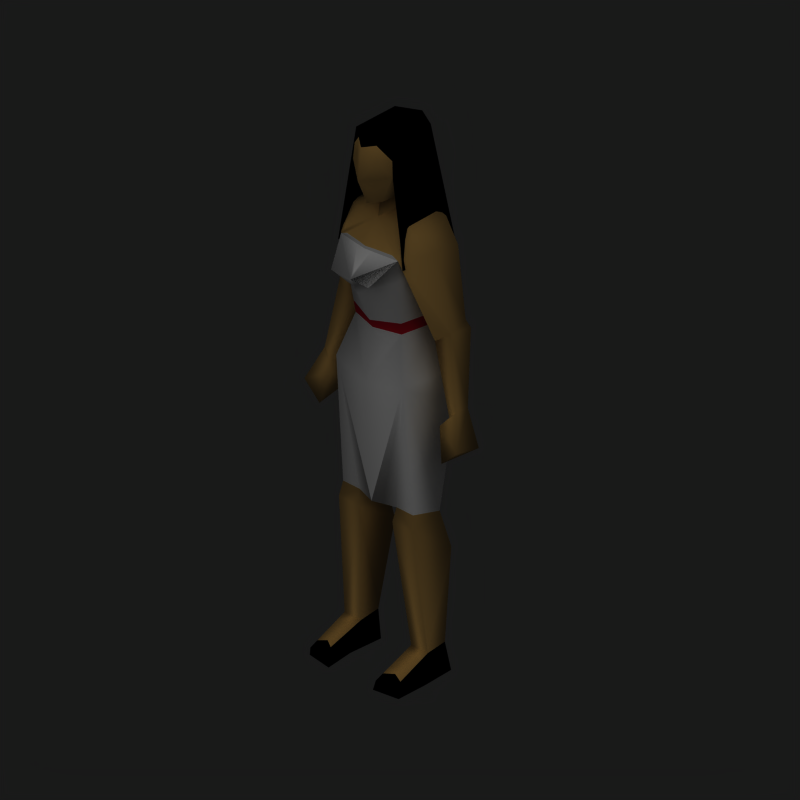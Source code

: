 # Source: female1_skin0.blend  (saved by Blender 2.68.0; exported with 4.5.12 LTS)
import bpy
from mathutils import Matrix  # noqa: F401  (used for matrix-valued properties, if any)

bpy.ops.wm.read_factory_settings(use_empty=True)
scene = bpy.context.scene
scene.name = 'Scene'

# ---- collections
col_collection_1 = bpy.data.collections.new('Collection 1'); scene.collection.children.link(col_collection_1)

# ---- materials (node trees are filled in below, after node groups)
mat_dress = bpy.data.materials.new('Dress')
mat_dress.alpha_threshold = 0.0
mat_dress.use_transparent_shadow = False
mat_dress.preview_render_type = 'FLAT'
mat_dress.diffuse_color = (1.0, 1.0, 1.0, 1.0)
mat_dress.roughness = 0.5
mat_dress.line_color = (0.0, 0.0, 0.0, 1.0)
mat_skin = bpy.data.materials.new('Skin')
mat_skin.alpha_threshold = 0.0
mat_skin.use_transparent_shadow = False
mat_skin.diffuse_color = (0.8, 0.6118, 0.3093, 1.0)
mat_skin.roughness = 0.5
mat_skin.line_color = (0.0, 0.0, 0.0, 1.0)
mat_shoes = bpy.data.materials.new('Shoes')
mat_shoes.alpha_threshold = 0.0
mat_shoes.use_transparent_shadow = False
mat_shoes.diffuse_color = (0.0, 0.0, 0.0, 1.0)
mat_shoes.roughness = 0.5
mat_shoes.line_color = (0.0, 0.0, 0.0, 1.0)
mat_hair = bpy.data.materials.new('Hair')
mat_hair.alpha_threshold = 0.0
mat_hair.use_transparent_shadow = False
mat_hair.diffuse_color = (0.0, 0.0, 0.0, 1.0)
mat_hair.roughness = 0.5
mat_hair.line_color = (0.0, 0.0, 0.0, 1.0)
mat_mesh = bpy.data.materials.new('Mesh')
mat_mesh.alpha_threshold = 0.0
mat_mesh.use_transparent_shadow = False
mat_mesh.diffuse_color = (0.455, 0.3479, 0.1762, 1.0)
mat_mesh.roughness = 0.5
mat_mesh.line_color = (0.0, 0.0, 0.0, 1.0)
mat_dresstrim = bpy.data.materials.new('DressTrim')
mat_dresstrim.alpha_threshold = 0.0
mat_dresstrim.use_transparent_shadow = False
mat_dresstrim.diffuse_color = (0.0, 0.0, 0.0, 1.0)
mat_dresstrim.roughness = 0.5
mat_dresstrim.line_color = (0.0, 0.0, 0.0, 1.0)
mat_whitetrim = bpy.data.materials.new('WhiteTrim')
mat_whitetrim.alpha_threshold = 0.0
mat_whitetrim.use_transparent_shadow = False
mat_whitetrim.roughness = 0.5
mat_whitetrim.line_color = (0.0, 0.0, 0.0, 1.0)
mat_belt = bpy.data.materials.new('Belt')
mat_belt.alpha_threshold = 0.0
mat_belt.use_transparent_shadow = False
mat_belt.diffuse_color = (0.8, 0.05136, 0.1078, 1.0)
mat_belt.roughness = 0.5
mat_belt.line_color = (0.0, 0.0, 0.0, 1.0)

# ---- material node trees

# ---- world
world_world = bpy.data.worlds.new('World'); scene.world = world_world
world_world.color = (0.1, 0.1, 0.1)
world_world.use_sun_shadow = False
world_world.sun_shadow_jitter_overblur = 0.0
world_world.cycles.sampling_method = 'MANUAL'
world_world.cycles.sample_map_resolution = 256

# ---- cameras
cam_camera_001 = bpy.data.cameras.new('Camera.001')
cam_camera_001.type = 'ORTHO'
cam_camera_001.passepartout_alpha = 0.2
cam_camera_001.clip_end = 100.0
cam_camera_001.lens = 35.0
cam_camera_001.sensor_width = 32.0
cam_camera_001.sensor_height = 18.0
cam_camera_001.ortho_scale = 2.5
cam_camera_001.show_passepartout = False
cam_camera_001.show_safe_areas = True
cam_camera_001.dof.focus_distance = 0.0
cam_camera_001.dof.aperture_fstop = 128.0

# ---- lights
light_lamp_001 = bpy.data.lights.new('Lamp.001', 'SUN')
light_lamp_001.transmission_factor = 0.0
light_lamp_001.angle = 1.571
light_lamp_001.energy = 1.0
light_lamp_001.shadow_buffer_clip_start = 0.5
light_lamp_001.shadow_soft_size = 1.0
light_lamp_001.shadow_cascade_max_distance = 1000.0
light_lamp_001.cycles.use_multiple_importance_sampling = False

# ---- meshes
me_cube = bpy.data.meshes.new('Cube')
me_cube.from_pydata([(0.1728, 0.002453, 0.586), (0.1545, -0.0969, 0.6015), (0.08103, -0.0969, 0.6015), (0.06265, 0.002453, 0.586), (0.1236, 0.02757, 0.1019), (0.1103, -0.06079, 0.1019), (0.1838, -0.06079, 0.1019), (0.1705, 0.02757, 0.1019), (0.1852, 0.04049, 0.001012), (0.1089, 0.02462, 0.001012), (0.1123, -0.1074, 0.001012), (0.1955, -0.08477, 0.001012), (0.1168, -0.2236, 0.04215), (0.1836, -0.2121, 0.03405), (0.196, -0.2026, -0.001025), (0.09807, -0.2175, -0.001025), (0.07367, -0.1079, 0.5496), (0.1618, -0.1079, 0.5496), (0.06438, 0.04223, 0.4461), (0.1845, 0.04223, 0.4461), (0.1471, -0.1349, 1.075), (0.1734, 0.1299, 1.062), (0.1634, 0.08196, 0.9393), (0.1014, -0.09417, 1.232), (0.118, 0.02132, 1.232), (0.1256, -0.1349, 1.523), (0.1392, 0.07136, 1.505), (0.1293, -0.0908, 1.622), (0.1469, 0.05741, 1.618), (0.2441, 0.04579, 1.288), (0.2453, -0.02092, 1.262), (0.1871, 0.04263, 1.238), (0.1807, -0.02636, 1.213), (0.0632, -0.01068, 1.664), (0.2605, 0.05305, 1.262), (0.2031, 0.05305, 1.182), (0.2906, -0.04257, 1.006), (0.2601, -0.04257, 0.9752), (0.2929, 0.006599, 1.004), (0.1977, -0.05063, 1.543), (0.2141, 0.04256, 1.547), (0.336, -0.08632, 0.8924), (0.2393, -0.06416, 0.9454), (0.2578, 0.0163, 0.9434), (0.3216, 0.02654, 0.863), (0.2698, -0.08632, 0.8306), (0.2673, 0.02527, 0.8566), (0.06937, -0.01068, 1.713), (0.04064, -0.1172, 1.695), (0.08797, -0.1199, 1.801), (0.07911, -0.1143, 1.917), (0.08797, 0.05541, 1.796), (0.07911, 0.05677, 1.921), (-1.787e-06, 0.01515, 1.965), (-1.814e-06, -0.1037, 1.955), (-0.07911, 0.05677, 1.921), (-1.873e-06, 0.09801, 1.921), (-1.873e-06, 0.1163, 1.771), (-0.08797, 0.05541, 1.796), (-0.07911, -0.1143, 1.917), (-0.08797, -0.1199, 1.801), (-1.962e-06, -0.1722, 1.898), (-1.932e-06, -0.1869, 1.781), (-1.932e-06, -0.1456, 1.685), (-0.03706, -0.1172, 1.695), (-1.873e-06, 0.06919, 1.695), (-1.932e-06, -0.0905, 1.668), (-0.06937, -0.01068, 1.713), (-0.2673, 0.02527, 0.8566), (-0.2698, -0.08632, 0.8306), (-0.3216, 0.02654, 0.863), (-0.2578, 0.0163, 0.9434), (-0.2393, -0.06416, 0.9454), (-0.336, -0.08632, 0.8924), (-0.2141, 0.04256, 1.547), (-0.1977, -0.05063, 1.543), (-2.052e-06, -0.09586, 1.618), (-1.992e-06, 0.09081, 1.621), (-0.2929, 0.006599, 1.004), (-0.2601, -0.04257, 0.9752), (-0.2906, -0.04257, 1.006), (-0.2031, 0.05305, 1.182), (-0.2605, 0.05305, 1.262), (-0.0632, -0.01068, 1.664), (-0.1807, -0.02636, 1.213), (-0.1871, 0.04263, 1.238), (-0.2453, -0.02092, 1.262), (-0.2441, 0.04579, 1.288), (-0.1523, 0.07553, 1.617), (-0.1293, -0.0908, 1.622), (-2.051e-06, -0.2193, 1.44), (-1.992e-06, 0.1194, 1.52), (-0.1392, 0.07136, 1.505), (-0.1256, -0.1349, 1.523), (-1.853e-06, -0.1203, 1.229), (-1.808e-06, 0.1045, 1.229), (-0.118, 0.02132, 1.232), (-0.1014, -0.09417, 1.232), (-0.1634, 0.08196, 0.9393), (-1.741e-06, 0.1022, 0.6017), (-1.817e-06, -0.1262, 0.6033), (-2.14e-06, 0.1665, 1.034), (-2.235e-06, -0.1554, 1.041), (-0.1734, 0.1299, 1.062), (-0.1471, -0.1349, 1.075), (-0.1845, 0.04223, 0.4461), (-0.06438, 0.04223, 0.4461), (-0.1618, -0.1079, 0.5496), (-0.07367, -0.1079, 0.5496), (-0.09807, -0.2175, -0.001025), (-0.196, -0.2026, -0.001025), (-0.1836, -0.2121, 0.03405), (-0.1168, -0.2236, 0.04215), (-0.1955, -0.08477, 0.001012), (-0.1123, -0.1074, 0.001012), (-0.1089, 0.02462, 0.001012), (-0.1852, 0.04049, 0.001012), (-0.1705, 0.02757, 0.1019), (-0.1838, -0.06079, 0.1019), (-0.1103, -0.06079, 0.1019), (-0.1236, 0.02757, 0.1019), (-0.06265, 0.002453, 0.586), (-0.08103, -0.0969, 0.6015), (-0.1545, -0.0969, 0.6015), (-0.1728, 0.002453, 0.586), (-0.08615, -0.2185, 1.441), (0.07945, -0.2185, 1.441), (0.1345, -0.1198, 1.492), (0.1345, 0.09888, 1.499), (-0.1345, 0.09888, 1.499), (-2.949e-06, 0.169, 1.499), (-0.1345, -0.1198, 1.492), (0.1424, -0.1309, 1.492), (0.1424, 0.1049, 1.499), (-0.1424, 0.1049, 1.499), (-3.103e-06, 0.1791, 1.499), (-0.1424, -0.1309, 1.492), (0.1256, -0.1349, 1.523), (0.07945, -0.2185, 1.441), (-0.03958, -0.1119, 0.6024), (-0.0306, 0.05349, 0.594), (0.03699, -0.1128, 0.6025), (0.0286, 0.05668, 0.5945), (0.08354, -0.1171, 1.859), (0.03955, -0.1432, 1.908), (0.04399, -0.146, 1.85), (-0.03956, -0.1432, 1.908), (-0.08354, -0.1171, 1.859), (-0.04399, -0.146, 1.85), (0.03098, -0.1469, 1.535), (-0.03813, -0.1513, 1.526), (0.1188, -0.09121, 1.621), (0.1163, -0.1267, 1.542), (0.06366, -0.02619, 1.656), (-0.01295, -0.09536, 1.618), (-0.06366, -0.02619, 1.656), (0.01295, -0.09536, 1.618), (-0.1188, -0.09121, 1.621), (-0.1163, -0.1267, 1.542), (-1.981e-06, -0.103, 1.608), (-0.09958, -0.1341, 1.533), (0.03813, -0.1513, 1.526), (0.09958, -0.1341, 1.533), (-2.042e-06, -0.2039, 1.462), (-0.03098, -0.1469, 1.535), (0.1049, -0.09999, 1.274), (0.1083, -0.1058, 1.315), (0.1118, -0.1116, 1.357), (0.1152, -0.1175, 1.399), (0.1187, -0.1233, 1.44), (0.1221, -0.1291, 1.482), (0.121, 0.02847, 1.271), (0.124, 0.03562, 1.31), (0.1271, 0.04277, 1.349), (0.1301, 0.04992, 1.388), (0.1331, 0.05706, 1.427), (0.1361, 0.06421, 1.466), (-1.966e-06, 0.1172, 1.479), (-1.939e-06, 0.1151, 1.437), (-1.913e-06, 0.113, 1.396), (-1.887e-06, 0.1108, 1.354), (-1.86e-06, 0.1087, 1.312), (-1.834e-06, 0.1066, 1.271), (-2.023e-06, -0.2051, 1.41), (-1.995e-06, -0.191, 1.38), (-1.966e-06, -0.1769, 1.35), (-1.938e-06, -0.1627, 1.32), (-1.91e-06, -0.1486, 1.29), (-1.881e-06, -0.1345, 1.26), (-0.1361, 0.06421, 1.466), (-0.1331, 0.05706, 1.427), (-0.1301, 0.04992, 1.388), (-0.1271, 0.04277, 1.349), (-0.124, 0.03562, 1.31), (-0.121, 0.02847, 1.271), (-0.1221, -0.1291, 1.482), (-0.1187, -0.1233, 1.44), (-0.1152, -0.1175, 1.399), (-0.1118, -0.1116, 1.357), (-0.1083, -0.1058, 1.315), (-0.1049, -0.09999, 1.274), (-0.1155, -0.1911, 0.0541), (-0.1142, -0.1585, 0.06604), (-0.1129, -0.1259, 0.07799), (-0.1116, -0.09336, 0.08993), (-0.1836, -0.1819, 0.04762), (-0.1837, -0.1516, 0.06118), (-0.1837, -0.1213, 0.07475), (-0.1837, -0.09106, 0.08831), (0.1837, -0.09106, 0.08831), (0.1837, -0.1213, 0.07475), (0.1837, -0.1516, 0.06118), (0.1836, -0.1819, 0.04762), (0.1116, -0.09336, 0.08993), (0.1129, -0.1259, 0.07799), (0.1142, -0.1585, 0.06604), (0.1155, -0.1911, 0.0541), (-0.149, -0.1707, 0.05728), (0.149, -0.1707, 0.05728), (-2.012e-06, -0.1535, 1.535), (-0.02754, -0.1532, 1.527), (-2.015e-06, -0.1583, 1.528), (0.02753, -0.1532, 1.527)], [], [(4, 7, 8, 9), (216, 12, 13, 212), (12, 15, 14, 13), (6, 209, 210, 211, 212, 13, 14, 11), (5, 10, 15, 12, 216, 215, 214, 213), (4, 9, 10, 5), (6, 11, 8, 7), (10, 11, 14, 15), (8, 11, 10, 9), (2, 16, 17, 1), (16, 5, 6, 17), (7, 4, 18, 19), (0, 19, 18, 3), (6, 7, 19, 17), (4, 5, 16, 18), (0, 1, 17), (0, 17, 19), (2, 3, 16), (3, 18, 16), (100, 20, 102), (22, 21, 20), (101, 21, 22, 99), (20, 21, 24, 23), (21, 101, 95, 24), (102, 20, 23, 94), (25, 26, 31, 32), (29, 34, 35, 31), (29, 30, 34), (31, 35, 32), (32, 37, 36, 30), (34, 38, 43, 35), (30, 36, 38, 34), (35, 43, 37, 32), (33, 27, 28), (151, 153, 156), (28, 77, 33), (26, 91, 77, 28), (152, 151, 156), (39, 27, 137), (39, 30, 29, 40), (28, 40, 26), (137, 32, 30, 39), (26, 40, 29, 31), (36, 37, 42, 41), (38, 36, 41, 44), (37, 43, 42), (44, 41, 45, 46), (41, 42, 45), (42, 43, 46, 45), (38, 44, 46, 43), (0, 22, 20, 1), (0, 3, 142, 99, 22), (1, 20, 100, 141, 2), (141, 100, 99, 142), (76, 33, 47, 66), (33, 77, 65, 47), (170, 176, 26, 25), (170, 25, 138, 90, 183), (171, 24, 95, 182), (66, 47, 48, 63), (48, 49, 62, 63), (47, 51, 49, 48), (47, 65, 57, 51), (61, 144, 50, 54), (56, 53, 52), (50, 52, 53, 54), (62, 49, 145, 61), (62, 61, 148, 60), (127, 49, 51, 128), (59, 54, 53, 55), (56, 55, 53), (61, 54, 59, 146), (129, 58, 60, 131), (67, 58, 57, 65), (67, 64, 60, 58), (64, 63, 62, 60), (66, 63, 64, 67), (194, 182, 95, 96), (195, 183, 90, 125, 93), (195, 93, 92, 189), (83, 67, 65, 77), (76, 66, 67, 83), (139, 140, 99, 100), (123, 122, 139, 100, 104), (124, 98, 99, 140, 121), (124, 123, 104, 98), (78, 71, 68, 70), (72, 69, 68, 71), (73, 69, 72), (70, 68, 69, 73), (79, 72, 71), (78, 70, 73, 80), (80, 73, 72, 79), (92, 85, 87, 74), (93, 75, 86, 84), (88, 92, 74), (75, 74, 87, 86), (75, 93, 89), (157, 158, 154), (92, 88, 77, 91), (88, 83, 77), (157, 154, 155), (83, 88, 89), (81, 84, 79, 71), (86, 82, 78, 80), (82, 81, 71, 78), (84, 86, 80, 79), (85, 84, 81), (87, 82, 86), (87, 85, 81, 82), (93, 84, 85, 92), (102, 94, 97, 104), (103, 96, 95, 101), (104, 97, 96, 103), (101, 99, 98, 103), (98, 104, 103), (100, 102, 104), (121, 108, 106), (122, 108, 121), (124, 105, 107), (124, 107, 123), (120, 106, 108, 119), (118, 107, 105, 117), (124, 121, 106, 105), (117, 105, 106, 120), (108, 107, 118, 119), (122, 123, 107, 108), (116, 115, 114, 113), (114, 109, 110, 113), (118, 117, 116, 113), (120, 119, 114, 115), (119, 204, 203, 202, 201, 112, 109, 114), (118, 113, 110, 111, 205, 206, 207, 208), (112, 111, 110, 109), (201, 205, 111, 112), (120, 115, 116, 117), (27, 39, 28), (28, 39, 40), (74, 75, 88), (75, 89, 88), (51, 57, 130, 128), (130, 57, 58, 129), (59, 55, 134, 136), (56, 135, 134, 55), (56, 52, 133, 135), (50, 132, 133, 52), (134, 129, 131, 136), (134, 135, 130, 129), (133, 128, 130, 135), (127, 128, 133, 132), (59, 136, 131, 60, 147), (49, 127, 132, 50, 143), (2, 141, 142, 3), (122, 121, 140, 139), (49, 143, 145), (61, 146, 148), (145, 144, 61), (145, 143, 144), (143, 50, 144), (148, 147, 60), (148, 146, 147), (146, 59, 147), (93, 125, 90), (126, 137, 90), (159, 160, 164), (162, 159, 149), (221, 163, 222), (90, 137, 161), (93, 90, 150), (163, 221, 220), (151, 152, 137, 27), (153, 151, 27, 33), (155, 154, 76, 83), (157, 155, 83, 89), (158, 157, 89, 93), (156, 153, 33, 76), (154, 158, 93, 76), (152, 156, 76, 137), (160, 159, 76, 93), (159, 162, 137, 76), (162, 149, 161, 137), (222, 163, 90, 161), (164, 160, 93, 150), (163, 220, 150, 90), (23, 24, 171, 165), (165, 171, 172, 166), (166, 172, 173, 167), (167, 173, 174, 168), (168, 174, 175, 169), (169, 175, 176, 170), (23, 165, 188, 94), (165, 166, 187, 188), (166, 167, 186, 187), (167, 168, 185, 186), (168, 169, 184, 185), (169, 170, 183, 184), (26, 176, 177, 91), (176, 175, 178, 177), (175, 174, 179, 178), (174, 173, 180, 179), (173, 172, 181, 180), (172, 171, 182, 181), (92, 91, 177, 189), (189, 177, 178, 190), (190, 178, 179, 191), (191, 179, 180, 192), (192, 180, 181, 193), (193, 181, 182, 194), (97, 94, 188, 200), (200, 188, 187, 199), (199, 187, 186, 198), (198, 186, 185, 197), (197, 185, 184, 196), (196, 184, 183, 195), (97, 200, 194, 96), (200, 199, 193, 194), (199, 198, 192, 193), (198, 197, 191, 192), (197, 196, 190, 191), (196, 195, 189, 190), (119, 118, 208, 204), (204, 208, 207, 203), (203, 207, 206, 202), (215, 216, 218), (5, 213, 209, 6), (213, 214, 210, 209), (214, 215, 211, 210), (202, 206, 217), (206, 205, 217), (205, 201, 217), (201, 202, 217), (216, 212, 218), (212, 211, 218), (211, 215, 218), (219, 159, 164), (159, 219, 149), (221, 219, 164, 220), (220, 164, 150), (219, 221, 222, 149), (149, 222, 161)])
me_cube.polygons.foreach_set('use_smooth', [True] * 240)
me_cube.polygons.foreach_set('material_index', [2, 2, 2, 2, 2, 2, 2, 2, 2, 1, 1, 1, 1, 1, 1, 1, 1, 1, 1, 0, 0, 0, 0, 0, 0, 1, 1, 1, 1, 1, 1, 1, 1, 1, 1, 1, 0, 1, 1, 1, 1, 1, 1, 1, 1, 1, 1, 1, 1, 1, 0, 0, 0, 0, 1, 1, 0, 0, 7, 1, 1, 1, 1, 3, 3, 3, 1, 1, 3, 3, 3, 3, 3, 1, 1, 1, 1, 7, 0, 0, 1, 1, 0, 0, 0, 0, 1, 1, 1, 1, 1, 1, 1, 1, 1, 1, 1, 1, 1, 0, 1, 1, 1, 1, 1, 1, 1, 1, 1, 1, 1, 0, 0, 0, 0, 0, 0, 1, 1, 1, 1, 1, 1, 1, 1, 1, 1, 2, 2, 2, 2, 2, 2, 2, 2, 2, 1, 1, 1, 1, 3, 3, 3, 3, 3, 3, 3, 3, 3, 3, 3, 3, 0, 0, 1, 1, 1, 1, 3, 1, 1, 3, 0, 0, 1, 1, 0, 0, 0, 0, 1, 1, 1, 1, 1, 1, 1, 1, 1, 1, 6, 0, 6, 0, 7, 0, 0, 0, 0, 0, 7, 0, 0, 0, 0, 0, 0, 0, 0, 0, 0, 0, 0, 0, 0, 0, 0, 0, 7, 0, 0, 0, 0, 0, 7, 0, 0, 0, 0, 0, 1, 1, 1, 1, 1, 1, 1, 1, 1, 2, 1, 2, 1, 1, 1, 1, 6, 6, 6, 6])
_k = set([(0, 3), (8, 9), (8, 11), (9, 10), (10, 15), (11, 14), (14, 15), (20, 100), (22, 99), (25, 26), (30, 32), (33, 76), (37, 43), (47, 48), (48, 63), (63, 64), (64, 67), (71, 79), (76, 83), (84, 86), (92, 93), (98, 99), (99, 100), (100, 104), (109, 110), (109, 114), (110, 113), (113, 116), (114, 115), (115, 116), (121, 124), (153, 156), (154, 155)])
me_cube.attributes.new('sharp_edge', 'BOOLEAN', 'EDGE').data.foreach_set('value', [ (min(e.vertices), max(e.vertices)) in _k for e in me_cube.edges])
_uv = me_cube.uv_layers.new(name='UVTex')
_uv.uv.foreach_set('vector', [0.2423, 0.6709, 0.2626, 0.6678, 0.2755, 0.7104, 0.2426, 0.7153, 0.314, 0.7076, 0.3132, 0.7141, 0.2842, 0.7172, 0.2844, 0.7101, 0.3132, 0.7141, 0.3215, 0.7326, 0.2789, 0.732, 0.2842, 0.7172, 0.5162, 0.04889, 0.5033, 0.04228, 0.4904, 0.03566, 0.4776, 0.02905, 0.4647, 0.02244, 0.4518, 0.01582, 0.4569, 0.0004241, 0.5082, 0.004111, 0.8297, 0.3986, 0.8481, 0.3537, 0.8959, 0.3507, 0.8996, 0.3695, 0.8856, 0.3753, 0.8716, 0.3811, 0.8576, 0.387, 0.8437, 0.3928, 0.7913, 0.4003, 0.7905, 0.3562, 0.8481, 0.3537, 0.8297, 0.3986, 0.5162, 0.04889, 0.5082, 0.004111, 0.5626, 0.007382, 0.5545, 0.05138, 0.4436, 0.7815, 0.4073, 0.7913, 0.4072, 0.7398, 0.45, 0.7334, 0.4116, 0.8459, 0.4073, 0.7913, 0.4436, 0.7815, 0.4449, 0.8391, 0.3293, 0.4659, 0.3324, 0.4889, 0.294, 0.4889, 0.2972, 0.4659, 0.3324, 0.4889, 0.3175, 0.6816, 0.2854, 0.6816, 0.294, 0.4889, 0.2626, 0.6678, 0.2423, 0.6709, 0.1943, 0.5262, 0.2461, 0.5184, 0.2319, 0.4586, 0.2461, 0.5184, 0.1943, 0.5262, 0.1844, 0.4658, 0.5162, 0.04889, 0.5545, 0.05138, 0.5533, 0.201, 0.4852, 0.2431, 0.7913, 0.4003, 0.8297, 0.3986, 0.8581, 0.5928, 0.7906, 0.5504, 0.5326, 0.2612, 0.4887, 0.2662, 0.4852, 0.2431, 0.5326, 0.2612, 0.4852, 0.2431, 0.5533, 0.201, 0.8544, 0.6157, 0.8105, 0.6107, 0.8581, 0.5928, 0.8105, 0.6107, 0.7906, 0.5504, 0.8581, 0.5928, 0.3643, 0.4662, 0.2995, 0.2615, 0.3635, 0.2769, 0.5591, 0.417, 0.5774, 0.4713, 0.4613, 0.4714, 0.1282, 0.2771, 0.2011, 0.2535, 0.2048, 0.307, 0.1564, 0.4635, 0.4613, 0.4714, 0.5774, 0.4713, 0.5254, 0.5443, 0.4748, 0.542, 0.2011, 0.2535, 0.1282, 0.2771, 0.1153, 0.1926, 0.166, 0.1834, 0.3635, 0.2769, 0.2995, 0.2615, 0.3196, 0.1916, 0.3636, 0.1938, 0.8865, 0.3499, 0.7964, 0.3474, 0.8024, 0.2306, 0.8317, 0.2178, 0.2168, 0.1511, 0.2256, 0.1614, 0.206, 0.1996, 0.1955, 0.1763, 0.7863, 0.5382, 0.7572, 0.5266, 0.7897, 0.5263, 0.8024, 0.2306, 0.7966, 0.2064, 0.8317, 0.2178, 0.9379, 0.7541, 0.9257, 0.8631, 0.9098, 0.8528, 0.9058, 0.739, 0.2256, 0.1614, 0.2564, 0.2703, 0.2452, 0.2989, 0.206, 0.1996, 0.7572, 0.5266, 0.7487, 0.4138, 0.7702, 0.413, 0.7897, 0.5263, 0.7966, 0.2064, 0.8069, 0.1018, 0.8335, 0.114, 0.8317, 0.2178, 0.7588, 0.7074, 0.7248, 0.6867, 0.7897, 0.6849, 0.3115, 0.02234, 0.3361, 0.004719, 0.3576, 0.02375, 0.1533, 0.0151, 0.08973, 0.0235, 0.1141, 0.0004241, 0.1574, 0.06445, 0.09636, 0.06716, 0.08973, 0.0235, 0.1533, 0.0151, 0.3123, 0.05815, 0.3115, 0.02234, 0.3576, 0.02375, 0.7433, 0.6504, 0.7248, 0.6867, 0.7056, 0.6439, 0.7433, 0.6504, 0.7572, 0.5266, 0.7863, 0.5382, 0.7841, 0.652, 0.1533, 0.0151, 0.1869, 0.04115, 0.1574, 0.06445, 0.9329, 0.6217, 0.9379, 0.7541, 0.9058, 0.739, 0.9005, 0.6165, 0.1574, 0.06445, 0.1869, 0.04115, 0.2168, 0.1511, 0.1955, 0.1763, 0.9098, 0.8528, 0.9257, 0.8631, 0.9373, 0.8748, 0.9008, 0.9069, 0.7702, 0.413, 0.7487, 0.4138, 0.7303, 0.3628, 0.7794, 0.3507, 0.8335, 0.114, 0.8069, 0.1018, 0.8418, 0.1004, 0.4132, 0.8963, 0.4072, 0.8468, 0.4371, 0.8476, 0.437, 0.8961, 0.9008, 0.9069, 0.9373, 0.8748, 0.9347, 0.9272, 0.8418, 0.1004, 0.8069, 0.1018, 0.8008, 0.06421, 0.8488, 0.04988, 0.2564, 0.2703, 0.278, 0.3294, 0.255, 0.3357, 0.2452, 0.2989, 0.5326, 0.2612, 0.5591, 0.417, 0.4613, 0.4714, 0.4887, 0.2662, 0.2319, 0.4586, 0.1844, 0.4658, 0.1691, 0.4645, 0.1564, 0.4635, 0.2048, 0.307, 0.2972, 0.4659, 0.2995, 0.2615, 0.3643, 0.4662, 0.3483, 0.466, 0.3293, 0.4659, 0.9206, 0.3535, 0.9376, 0.3507, 0.9191, 0.4487, 0.9106, 0.4269, 0.9005, 0.6044, 0.9196, 0.5669, 0.9405, 0.5673, 0.9221, 0.6026, 0.9196, 0.5669, 0.904, 0.523, 0.9357, 0.5332, 0.9405, 0.5673, 0.4542, 0.6492, 0.539, 0.6464, 0.5413, 0.6635, 0.4508, 0.667, 0.3098, 0.0845, 0.3082, 0.06664, 0.3277, 0.106, 0.3623, 0.1062, 0.3625, 0.1187, 0.1648, 0.1664, 0.166, 0.1834, 0.1153, 0.1926, 0.1126, 0.1747, 0.8147, 0.9109, 0.8493, 0.9418, 0.8029, 0.929, 0.7905, 0.9112, 0.3231, 0.847, 0.3023, 0.8013, 0.3401, 0.8125, 0.3406, 0.8525, 0.9405, 0.5673, 0.9769, 0.5391, 0.9771, 0.6157, 0.9326, 0.614, 0.9405, 0.5673, 0.9357, 0.5332, 0.9697, 0.5135, 0.9769, 0.5391, 0.3401, 0.7609, 0.3231, 0.7556, 0.3061, 0.7503, 0.3407, 0.7334, 0.5146, 0.8526, 0.5146, 0.872, 0.4801, 0.8527, 0.6989, 0.8953, 0.7736, 0.8949, 0.7551, 0.9169, 0.7031, 0.9141, 0.3401, 0.8125, 0.3023, 0.8013, 0.3212, 0.7811, 0.3401, 0.7609, 0.3401, 0.8125, 0.3401, 0.7609, 0.3596, 0.7811, 0.3791, 0.8012, 0.9828, 0.2154, 0.9781, 0.3499, 0.9017, 0.3453, 0.8874, 0.2153, 0.09123, 0.9214, 0.08715, 0.9382, 0.0352, 0.9409, 0.01659, 0.9208, 0.5146, 0.8526, 0.5492, 0.8529, 0.5146, 0.872, 0.3401, 0.7609, 0.3407, 0.7334, 0.3751, 0.7503, 0.3576, 0.7556, 0.9828, 0.05003, 0.9684, 0.1785, 0.892, 0.1829, 0.8874, 0.04988, 0.4901, 0.9266, 0.4531, 0.8985, 0.4626, 0.8728, 0.4967, 0.8924, 0.4901, 0.9266, 0.4988, 0.9732, 0.453, 0.975, 0.4531, 0.8985, 0.3571, 0.847, 0.3406, 0.8525, 0.3401, 0.8125, 0.3791, 0.8012, 0.8147, 0.9109, 0.7905, 0.9112, 0.8029, 0.8951, 0.8492, 0.8813, 0.06032, 0.1822, 0.1126, 0.1747, 0.1153, 0.1926, 0.06417, 0.1988, 0.4164, 0.08439, 0.3625, 0.1187, 0.3623, 0.1062, 0.3999, 0.1059, 0.4178, 0.06653, 0.7013, 0.6488, 0.7048, 0.6668, 0.6143, 0.6634, 0.6165, 0.6462, 0.5112, 0.9261, 0.4901, 0.9266, 0.4967, 0.8924, 0.5285, 0.8821, 0.5321, 0.9635, 0.5104, 0.9618, 0.4901, 0.9266, 0.5112, 0.9261, 0.9534, 0.3601, 0.9362, 0.4303, 0.9191, 0.4487, 0.9376, 0.3507, 0.432, 0.4658, 0.4, 0.4658, 0.3818, 0.466, 0.3643, 0.4662, 0.4278, 0.2614, 0.08272, 0.4812, 0.06379, 0.3284, 0.1564, 0.4635, 0.1436, 0.4686, 0.1303, 0.474, 0.6229, 0.2611, 0.6668, 0.2656, 0.6942, 0.4713, 0.5965, 0.4169, 0.003567, 0.3086, 0.02269, 0.3326, 0.02429, 0.3707, 0.0004241, 0.3715, 0.6228, 0.7172, 0.6158, 0.6676, 0.6637, 0.6819, 0.6576, 0.7191, 0.9389, 0.6368, 0.9727, 0.6165, 0.975, 0.6689, 0.1486, 0.8983, 0.125, 0.8986, 0.125, 0.85, 0.1529, 0.8488, 0.6311, 0.7314, 0.6228, 0.7172, 0.6576, 0.7191, 0.7198, 0.06159, 0.7075, 0.0004241, 0.7571, 0.01061, 0.7413, 0.06129, 0.9472, 0.6908, 0.9389, 0.6368, 0.975, 0.6689, 0.9631, 0.6805, 0.03725, 0.08265, 0.03396, 0.2008, 0.006104, 0.183, 0.00212, 0.06914, 0.9727, 0.9225, 0.9387, 0.9273, 0.9432, 0.8046, 0.9752, 0.7896, 0.02423, 0.03499, 0.03725, 0.08265, 0.00212, 0.06914, 0.7583, 0.2955, 0.7175, 0.2995, 0.7098, 0.1865, 0.7383, 0.1735, 0.7583, 0.2955, 0.7955, 0.2854, 0.7785, 0.3292, 0.4152, 0.02223, 0.4138, 0.05805, 0.3689, 0.02373, 0.03725, 0.08265, 0.02423, 0.03499, 0.08973, 0.0235, 0.09636, 0.06716, 0.02423, 0.03499, 0.05954, 0.008688, 0.08973, 0.0235, 0.4152, 0.02223, 0.3689, 0.02373, 0.3917, 0.004661, 0.7454, 0.3499, 0.7056, 0.3311, 0.7785, 0.3292, 0.6681, 0.8222, 0.633, 0.8329, 0.6311, 0.7314, 0.6576, 0.7191, 0.7383, 0.1735, 0.7058, 0.1751, 0.7198, 0.06159, 0.7413, 0.06129, 0.0007762, 0.1955, 0.03076, 0.2262, 0.02269, 0.3326, 0.003567, 0.3086, 0.9752, 0.7896, 0.9432, 0.8046, 0.9472, 0.6908, 0.9631, 0.6805, 0.6622, 0.8459, 0.633, 0.8329, 0.6681, 0.8222, 0.7098, 0.1865, 0.7058, 0.1751, 0.7383, 0.1735, 0.006104, 0.183, 0.03396, 0.2008, 0.03076, 0.2262, 0.0007762, 0.1955, 0.5782, 0.9631, 0.633, 0.8329, 0.6622, 0.8459, 0.6683, 0.9612, 0.3635, 0.2769, 0.3636, 0.1938, 0.4081, 0.1916, 0.4278, 0.2614, 0.05146, 0.2762, 0.06417, 0.1988, 0.1153, 0.1926, 0.1282, 0.2771, 0.6942, 0.4713, 0.6807, 0.5408, 0.6302, 0.5434, 0.5782, 0.4716, 0.1282, 0.2771, 0.1564, 0.4635, 0.06379, 0.3284, 0.05146, 0.2762, 0.5965, 0.4169, 0.6942, 0.4713, 0.5782, 0.4716, 0.3643, 0.4662, 0.3635, 0.2769, 0.4278, 0.2614, 0.8797, 0.8751, 0.8321, 0.8574, 0.8996, 0.8151, 0.8358, 0.8805, 0.8321, 0.8574, 0.8797, 0.8751, 0.6229, 0.2611, 0.6023, 0.201, 0.6703, 0.2427, 0.6229, 0.2611, 0.6703, 0.2427, 0.6668, 0.2656, 0.8988, 0.6668, 0.8996, 0.8151, 0.8321, 0.8574, 0.8605, 0.6647, 0.6393, 0.04858, 0.6703, 0.2427, 0.6023, 0.201, 0.601, 0.05065, 0.08272, 0.4812, 0.1303, 0.474, 0.1387, 0.5346, 0.08685, 0.5425, 0.1154, 0.6901, 0.08685, 0.5425, 0.1387, 0.5346, 0.1356, 0.687, 0.3967, 0.4888, 0.4352, 0.4888, 0.4458, 0.6815, 0.4138, 0.6815, 0.4, 0.4658, 0.432, 0.4658, 0.4352, 0.4888, 0.3967, 0.4888, 0.1484, 0.8479, 0.1152, 0.8411, 0.1165, 0.7835, 0.1528, 0.7932, 0.1165, 0.7835, 0.1101, 0.7355, 0.1529, 0.7418, 0.1528, 0.7932, 0.6393, 0.04858, 0.601, 0.05065, 0.5929, 0.006923, 0.6473, 0.004013, 0.8988, 0.6668, 0.8605, 0.6647, 0.842, 0.62, 0.8996, 0.6225, 0.8605, 0.6647, 0.8465, 0.6589, 0.8325, 0.6531, 0.8185, 0.6473, 0.8045, 0.6415, 0.7905, 0.6357, 0.7943, 0.6165, 0.842, 0.62, 0.6393, 0.04858, 0.6473, 0.004013, 0.6986, 0.0004241, 0.7037, 0.01555, 0.6908, 0.02215, 0.678, 0.02876, 0.6651, 0.03536, 0.6522, 0.04197, 0.4151, 0.714, 0.4444, 0.717, 0.45, 0.7319, 0.4071, 0.7325, 0.4149, 0.7075, 0.4447, 0.7099, 0.4444, 0.717, 0.4151, 0.714, 0.1356, 0.687, 0.1486, 0.7296, 0.1157, 0.7346, 0.1154, 0.6901, 0.7248, 0.6867, 0.7433, 0.6504, 0.7897, 0.6849, 0.7897, 0.6849, 0.7433, 0.6504, 0.7841, 0.652, 0.7175, 0.2995, 0.7583, 0.2955, 0.7056, 0.3311, 0.7583, 0.2955, 0.7785, 0.3292, 0.7056, 0.3311, 0.2578, 0.9996, 0.2188, 0.9913, 0.2187, 0.8748, 0.278, 0.8722, 0.2187, 0.8748, 0.2188, 0.9913, 0.181, 0.9992, 0.1606, 0.8716, 0.09123, 0.9214, 0.01659, 0.9208, 0.0004241, 0.7355, 0.1033, 0.7355, 0.5146, 0.8526, 0.5152, 0.6679, 0.5774, 0.6683, 0.5492, 0.8529, 0.5146, 0.8526, 0.4801, 0.8527, 0.453, 0.6679, 0.5152, 0.6679, 0.6989, 0.8953, 0.6867, 0.7082, 0.7897, 0.7083, 0.7736, 0.8949, 0.2779, 0.8383, 0.2745, 0.8357, 0.2746, 0.7403, 0.278, 0.7355, 0.2779, 0.8383, 0.2158, 0.8708, 0.2158, 0.8664, 0.2745, 0.8357, 0.1537, 0.8384, 0.1572, 0.8358, 0.2158, 0.8664, 0.2158, 0.8708, 0.1572, 0.7404, 0.1572, 0.8358, 0.1537, 0.8384, 0.1538, 0.7355, 0.3751, 0.7503, 0.4032, 0.936, 0.3998, 0.9354, 0.3791, 0.8012, 0.3771, 0.7757, 0.3023, 0.8013, 0.2824, 0.9356, 0.2789, 0.9361, 0.3061, 0.7503, 0.3042, 0.7758, 0.9005, 0.3567, 0.9206, 0.3535, 0.9106, 0.4269, 0.9005, 0.401, 0.9699, 0.3698, 0.9542, 0.4111, 0.9362, 0.4303, 0.9534, 0.3601, 0.3023, 0.8013, 0.3042, 0.7758, 0.3212, 0.7811, 0.3401, 0.7609, 0.3576, 0.7556, 0.3596, 0.7811, 0.3212, 0.7811, 0.3231, 0.7556, 0.3401, 0.7609, 0.3212, 0.7811, 0.3042, 0.7758, 0.3231, 0.7556, 0.3042, 0.7758, 0.3061, 0.7503, 0.3231, 0.7556, 0.3596, 0.7811, 0.3771, 0.7757, 0.3791, 0.8012, 0.3596, 0.7811, 0.3576, 0.7556, 0.3771, 0.7757, 0.3576, 0.7556, 0.3751, 0.7503, 0.3771, 0.7757, 0.4178, 0.06653, 0.3999, 0.1059, 0.3623, 0.1062, 0.3277, 0.106, 0.3082, 0.06664, 0.3623, 0.1062, 0.3632, 0.0287, 0.4065, 0.06253, 0.3764, 0.06203, 0.3196, 0.06262, 0.3632, 0.0287, 0.3494, 0.06206, 0.3628, 0.06555, 0.3625, 0.09589, 0.3508, 0.06582, 0.3623, 0.1062, 0.3082, 0.06664, 0.3462, 0.06593, 0.4178, 0.06653, 0.3623, 0.1062, 0.3795, 0.06589, 0.3625, 0.09589, 0.3628, 0.06555, 0.3749, 0.06579, 0.3115, 0.02234, 0.3123, 0.05815, 0.3082, 0.06664, 0.3069, 0.0222, 0.3361, 0.004719, 0.3115, 0.02234, 0.3069, 0.0222, 0.3364, 0.0004818, 0.3917, 0.004661, 0.3689, 0.02373, 0.3633, 0.02392, 0.3916, 0.0004241, 0.4152, 0.02223, 0.3917, 0.004661, 0.3916, 0.0004241, 0.4197, 0.02208, 0.4138, 0.05805, 0.4152, 0.02223, 0.4197, 0.02208, 0.4178, 0.06653, 0.3576, 0.02375, 0.3361, 0.004719, 0.3364, 0.0004818, 0.3633, 0.02392, 0.3689, 0.02373, 0.4138, 0.05805, 0.4178, 0.06653, 0.3633, 0.02392, 0.3123, 0.05815, 0.3576, 0.02375, 0.3633, 0.02392, 0.3082, 0.06664, 0.4065, 0.06253, 0.3632, 0.0287, 0.3633, 0.02392, 0.4178, 0.06653, 0.3632, 0.0287, 0.3196, 0.06262, 0.3082, 0.06664, 0.3633, 0.02392, 0.3196, 0.06262, 0.3494, 0.06206, 0.3462, 0.06593, 0.3082, 0.06664, 0.3508, 0.06582, 0.3625, 0.09589, 0.3623, 0.1062, 0.3462, 0.06593, 0.3764, 0.06203, 0.4065, 0.06253, 0.4178, 0.06653, 0.3795, 0.06589, 0.3625, 0.09589, 0.3749, 0.06579, 0.3795, 0.06589, 0.3623, 0.1062, 0.4748, 0.542, 0.5254, 0.5443, 0.5277, 0.5613, 0.4714, 0.5599, 0.4714, 0.5599, 0.5277, 0.5613, 0.5299, 0.5783, 0.468, 0.5778, 0.468, 0.5778, 0.5299, 0.5783, 0.5322, 0.5954, 0.4645, 0.5956, 0.4645, 0.5956, 0.5322, 0.5954, 0.5345, 0.6124, 0.4611, 0.6135, 0.4611, 0.6135, 0.5345, 0.6124, 0.5368, 0.6294, 0.4577, 0.6313, 0.4577, 0.6313, 0.5368, 0.6294, 0.539, 0.6464, 0.4542, 0.6492, 0.3196, 0.1916, 0.3179, 0.1738, 0.3634, 0.1813, 0.3636, 0.1938, 0.3179, 0.1738, 0.3163, 0.1559, 0.3632, 0.1688, 0.3634, 0.1813, 0.3163, 0.1559, 0.3147, 0.1381, 0.363, 0.1562, 0.3632, 0.1688, 0.3147, 0.1381, 0.3131, 0.1202, 0.3629, 0.1437, 0.363, 0.1562, 0.3131, 0.1202, 0.3115, 0.1024, 0.3627, 0.1312, 0.3629, 0.1437, 0.3115, 0.1024, 0.3098, 0.0845, 0.3625, 0.1187, 0.3627, 0.1312, 0.1574, 0.06445, 0.1586, 0.08145, 0.09907, 0.08508, 0.09636, 0.06716, 0.1586, 0.08145, 0.1598, 0.09844, 0.1018, 0.103, 0.09907, 0.08508, 0.1598, 0.09844, 0.1611, 0.1154, 0.1045, 0.1209, 0.1018, 0.103, 0.1611, 0.1154, 0.1623, 0.1324, 0.1072, 0.1388, 0.1045, 0.1209, 0.1623, 0.1324, 0.1635, 0.1494, 0.1099, 0.1567, 0.1072, 0.1388, 0.1635, 0.1494, 0.1648, 0.1664, 0.1126, 0.1747, 0.1099, 0.1567, 0.03725, 0.08265, 0.09636, 0.06716, 0.09907, 0.08508, 0.04109, 0.09925, 0.04109, 0.09925, 0.09907, 0.08508, 0.1018, 0.103, 0.04494, 0.1158, 0.04494, 0.1158, 0.1018, 0.103, 0.1045, 0.1209, 0.04878, 0.1324, 0.04878, 0.1324, 0.1045, 0.1209, 0.1072, 0.1388, 0.05263, 0.149, 0.05263, 0.149, 0.1072, 0.1388, 0.1099, 0.1567, 0.05647, 0.1656, 0.05647, 0.1656, 0.1099, 0.1567, 0.1126, 0.1747, 0.06032, 0.1822, 0.4081, 0.1916, 0.3636, 0.1938, 0.3634, 0.1813, 0.4095, 0.1737, 0.4095, 0.1737, 0.3634, 0.1813, 0.3632, 0.1688, 0.4109, 0.1558, 0.4109, 0.1558, 0.3632, 0.1688, 0.363, 0.1562, 0.4123, 0.138, 0.4123, 0.138, 0.363, 0.1562, 0.3629, 0.1437, 0.4137, 0.1201, 0.4137, 0.1201, 0.3629, 0.1437, 0.3627, 0.1312, 0.415, 0.1022, 0.415, 0.1022, 0.3627, 0.1312, 0.3625, 0.1187, 0.4164, 0.08439, 0.6807, 0.5408, 0.6841, 0.5588, 0.6279, 0.5605, 0.6302, 0.5434, 0.6841, 0.5588, 0.6876, 0.5768, 0.6256, 0.5777, 0.6279, 0.5605, 0.6876, 0.5768, 0.691, 0.5948, 0.6233, 0.5948, 0.6256, 0.5777, 0.691, 0.5948, 0.6944, 0.6128, 0.6211, 0.6119, 0.6233, 0.5948, 0.6944, 0.6128, 0.6979, 0.6308, 0.6188, 0.6291, 0.6211, 0.6119, 0.6979, 0.6308, 0.7013, 0.6488, 0.6165, 0.6462, 0.6188, 0.6291, 0.4138, 0.6815, 0.4458, 0.6815, 0.4455, 0.6886, 0.414, 0.688, 0.414, 0.688, 0.4455, 0.6886, 0.4453, 0.6957, 0.4143, 0.6945, 0.4143, 0.6945, 0.4453, 0.6957, 0.445, 0.7028, 0.4146, 0.701, 0.3149, 0.7011, 0.314, 0.7076, 0.2996, 0.7054, 0.3175, 0.6816, 0.3166, 0.6881, 0.2852, 0.6887, 0.2854, 0.6816, 0.3166, 0.6881, 0.3158, 0.6946, 0.2849, 0.6958, 0.2852, 0.6887, 0.3158, 0.6946, 0.3149, 0.7011, 0.2847, 0.703, 0.2849, 0.6958, 0.4146, 0.701, 0.445, 0.7028, 0.4297, 0.7053, 0.445, 0.7028, 0.4447, 0.7099, 0.4297, 0.7053, 0.4447, 0.7099, 0.4149, 0.7075, 0.4297, 0.7053, 0.4149, 0.7075, 0.4146, 0.701, 0.4297, 0.7053, 0.314, 0.7076, 0.2844, 0.7101, 0.2996, 0.7054, 0.2844, 0.7101, 0.2847, 0.703, 0.2996, 0.7054, 0.2847, 0.703, 0.3149, 0.7011, 0.2996, 0.7054, 0.3628, 0.0623, 0.3632, 0.0287, 0.3764, 0.06203, 0.3632, 0.0287, 0.3628, 0.0623, 0.3494, 0.06206, 0.3628, 0.06555, 0.3628, 0.0623, 0.3764, 0.06203, 0.3749, 0.06579, 0.3749, 0.06579, 0.3764, 0.06203, 0.3795, 0.06589, 0.3628, 0.0623, 0.3628, 0.06555, 0.3508, 0.06582, 0.3494, 0.06206, 0.3494, 0.06206, 0.3508, 0.06582, 0.3462, 0.06593])
_ca = me_cube.color_attributes.new('Col', 'BYTE_COLOR', 'CORNER')
_ca.data.foreach_set('color', [1.0, 1.0, 1.0, 1.0, 1.0, 1.0, 1.0, 1.0, 1.0, 1.0, 1.0, 1.0, 1.0, 1.0, 1.0, 1.0, 0.9911, 0.9911, 0.9911, 0.9961, 1.0, 1.0, 1.0, 1.0, 1.0, 1.0, 1.0, 1.0, 0.9911, 0.9911, 0.9911, 0.9961, 1.0, 1.0, 1.0, 1.0, 1.0, 1.0, 1.0, 1.0, 1.0, 1.0, 1.0, 1.0, 1.0, 1.0, 1.0, 1.0, 1.0, 1.0, 1.0, 1.0, 1.0, 1.0, 1.0, 1.0, 1.0, 1.0, 1.0, 1.0, 0.9911, 0.9911, 0.9911, 0.9961, 0.9911, 0.9911, 0.9911, 0.9961, 1.0, 1.0, 1.0, 1.0, 1.0, 1.0, 1.0, 1.0, 1.0, 1.0, 1.0, 1.0, 1.0, 1.0, 1.0, 1.0, 1.0, 1.0, 1.0, 1.0, 1.0, 1.0, 1.0, 1.0, 1.0, 1.0, 1.0, 1.0, 0.9911, 0.9911, 0.9911, 0.9961, 0.9911, 0.9911, 0.9911, 0.9961, 1.0, 1.0, 1.0, 1.0, 1.0, 1.0, 1.0, 1.0, 1.0, 1.0, 1.0, 1.0, 1.0, 1.0, 1.0, 1.0, 1.0, 1.0, 1.0, 1.0, 1.0, 1.0, 1.0, 1.0, 1.0, 1.0, 1.0, 1.0, 1.0, 1.0, 1.0, 1.0, 1.0, 1.0, 1.0, 1.0, 1.0, 1.0, 1.0, 1.0, 1.0, 1.0, 1.0, 1.0, 1.0, 1.0, 1.0, 1.0, 1.0, 1.0, 1.0, 1.0, 1.0, 1.0, 1.0, 1.0, 1.0, 1.0, 1.0, 1.0, 1.0, 1.0, 1.0, 1.0, 1.0, 1.0, 1.0, 1.0, 1.0, 1.0, 1.0, 1.0, 1.0, 1.0, 1.0, 1.0, 1.0, 1.0, 1.0, 1.0, 1.0, 1.0, 1.0, 1.0, 1.0, 1.0, 1.0, 1.0, 1.0, 1.0, 1.0, 1.0, 1.0, 1.0, 1.0, 1.0, 1.0, 1.0, 1.0, 1.0, 1.0, 1.0, 1.0, 1.0, 1.0, 1.0, 1.0, 1.0, 1.0, 1.0, 1.0, 1.0, 1.0, 1.0, 1.0, 1.0, 1.0, 1.0, 1.0, 1.0, 1.0, 1.0, 1.0, 1.0, 1.0, 1.0, 1.0, 1.0, 1.0, 1.0, 1.0, 1.0, 1.0, 1.0, 1.0, 1.0, 1.0, 1.0, 1.0, 1.0, 1.0, 1.0, 1.0, 1.0, 1.0, 1.0, 1.0, 1.0, 1.0, 1.0, 1.0, 1.0, 1.0, 1.0, 1.0, 1.0, 1.0, 1.0, 1.0, 1.0, 1.0, 1.0, 1.0, 1.0, 1.0, 1.0, 1.0, 1.0, 1.0, 1.0, 1.0, 1.0, 1.0, 1.0, 1.0, 1.0, 1.0, 1.0, 1.0, 1.0, 1.0, 1.0, 1.0, 1.0, 1.0, 1.0, 1.0, 1.0, 1.0, 1.0, 1.0, 1.0, 1.0, 1.0, 1.0, 1.0, 1.0, 1.0, 1.0, 1.0, 1.0, 1.0, 1.0, 1.0, 1.0, 1.0, 1.0, 1.0, 1.0, 1.0, 1.0, 1.0, 1.0, 1.0, 1.0, 1.0, 1.0, 1.0, 1.0, 1.0, 1.0, 1.0, 1.0, 1.0, 1.0, 1.0, 1.0, 1.0, 1.0, 1.0, 1.0, 1.0, 1.0, 1.0, 1.0, 1.0, 1.0, 1.0, 1.0, 1.0, 1.0, 1.0, 1.0, 1.0, 1.0, 1.0, 1.0, 1.0, 1.0, 1.0, 1.0, 1.0, 1.0, 1.0, 1.0, 1.0, 1.0, 1.0, 1.0, 1.0, 1.0, 1.0, 1.0, 1.0, 1.0, 1.0, 1.0, 1.0, 1.0, 1.0, 1.0, 1.0, 1.0, 1.0, 1.0, 1.0, 1.0, 1.0, 1.0, 1.0, 1.0, 1.0, 1.0, 1.0, 1.0, 1.0, 1.0, 1.0, 1.0, 1.0, 1.0, 1.0, 1.0, 1.0, 1.0, 1.0, 1.0, 1.0, 1.0, 1.0, 1.0, 1.0, 1.0, 1.0, 1.0, 1.0, 1.0, 1.0, 1.0, 1.0, 1.0, 1.0, 1.0, 1.0, 1.0, 1.0, 1.0, 1.0, 1.0, 1.0, 1.0, 1.0, 1.0, 1.0, 1.0, 1.0, 1.0, 1.0, 1.0, 1.0, 1.0, 1.0, 1.0, 1.0, 1.0, 1.0, 1.0, 1.0, 1.0, 1.0, 1.0, 1.0, 1.0, 1.0, 1.0, 1.0, 1.0, 1.0, 1.0, 1.0, 1.0, 1.0, 1.0, 1.0, 1.0, 1.0, 1.0, 1.0, 1.0, 1.0, 1.0, 1.0, 1.0, 1.0, 1.0, 1.0, 1.0, 1.0, 1.0, 1.0, 1.0, 1.0, 1.0, 1.0, 1.0, 1.0, 1.0, 1.0, 1.0, 1.0, 1.0, 1.0, 1.0, 1.0, 1.0, 1.0, 1.0, 1.0, 1.0, 1.0, 1.0, 1.0, 1.0, 1.0, 1.0, 1.0, 1.0, 1.0, 1.0, 1.0, 1.0, 1.0, 1.0, 1.0, 1.0, 1.0, 1.0, 1.0, 1.0, 1.0, 1.0, 1.0, 1.0, 1.0, 1.0, 1.0, 1.0, 1.0, 1.0, 1.0, 1.0, 1.0, 1.0, 1.0, 1.0, 1.0, 1.0, 1.0, 1.0, 1.0, 1.0, 1.0, 1.0, 1.0, 1.0, 1.0, 1.0, 1.0, 1.0, 1.0, 1.0, 1.0, 1.0, 1.0, 1.0, 1.0, 1.0, 1.0, 1.0, 1.0, 1.0, 1.0, 1.0, 1.0, 1.0, 1.0, 1.0, 1.0, 1.0, 1.0, 1.0, 1.0, 1.0, 1.0, 1.0, 1.0, 1.0, 1.0, 1.0, 1.0, 1.0, 1.0, 1.0, 1.0, 1.0, 1.0, 0.9911, 0.9911, 0.9911, 0.9961, 1.0, 1.0, 1.0, 1.0, 1.0, 1.0, 1.0, 1.0, 1.0, 1.0, 1.0, 1.0, 1.0, 1.0, 1.0, 1.0, 1.0, 1.0, 1.0, 1.0, 1.0, 1.0, 1.0, 1.0, 1.0, 1.0, 1.0, 1.0, 1.0, 1.0, 1.0, 1.0, 1.0, 1.0, 1.0, 1.0, 1.0, 1.0, 1.0, 1.0, 1.0, 1.0, 1.0, 1.0, 1.0, 1.0, 1.0, 1.0, 1.0, 1.0, 1.0, 1.0, 1.0, 1.0, 1.0, 1.0, 1.0, 1.0, 1.0, 1.0, 1.0, 1.0, 1.0, 1.0, 1.0, 1.0, 1.0, 1.0, 1.0, 1.0, 1.0, 1.0, 1.0, 1.0, 1.0, 1.0, 1.0, 1.0, 1.0, 1.0, 1.0, 1.0, 1.0, 1.0, 1.0, 1.0, 1.0, 1.0, 1.0, 1.0, 1.0, 1.0, 1.0, 1.0, 1.0, 1.0, 1.0, 1.0, 1.0, 1.0, 1.0, 1.0, 1.0, 1.0, 1.0, 1.0, 1.0, 1.0, 1.0, 1.0, 1.0, 1.0, 1.0, 1.0, 1.0, 1.0, 1.0, 1.0, 1.0, 1.0, 1.0, 1.0, 1.0, 1.0, 1.0, 1.0, 1.0, 1.0, 1.0, 1.0, 1.0, 1.0, 1.0, 1.0, 1.0, 1.0, 1.0, 1.0, 1.0, 1.0, 1.0, 1.0, 1.0, 1.0, 1.0, 1.0, 1.0, 1.0, 1.0, 1.0, 1.0, 1.0, 1.0, 1.0, 1.0, 1.0, 1.0, 1.0, 1.0, 1.0, 1.0, 1.0, 1.0, 1.0, 1.0, 1.0, 1.0, 1.0, 1.0, 1.0, 1.0, 1.0, 1.0, 1.0, 1.0, 1.0, 1.0, 1.0, 1.0, 1.0, 1.0, 1.0, 1.0, 1.0, 1.0, 1.0, 1.0, 1.0, 1.0, 1.0, 1.0, 1.0, 1.0, 1.0, 1.0, 1.0, 1.0, 1.0, 1.0, 1.0, 1.0, 1.0, 1.0, 1.0, 1.0, 1.0, 1.0, 1.0, 1.0, 1.0, 1.0, 1.0, 1.0, 1.0, 1.0, 1.0, 1.0, 1.0, 1.0, 1.0, 1.0, 1.0, 1.0, 1.0, 1.0, 1.0, 1.0, 1.0, 1.0, 1.0, 1.0, 1.0, 1.0, 1.0, 1.0, 1.0, 1.0, 1.0, 1.0, 1.0, 1.0, 1.0, 1.0, 1.0, 1.0, 1.0, 1.0, 1.0, 1.0, 1.0, 1.0, 1.0, 1.0, 1.0, 1.0, 1.0, 1.0, 1.0, 1.0, 1.0, 1.0, 1.0, 1.0, 1.0, 1.0, 1.0, 1.0, 1.0, 1.0, 1.0, 1.0, 1.0, 1.0, 1.0, 1.0, 1.0, 1.0, 1.0, 1.0, 1.0, 1.0, 1.0, 1.0, 1.0, 1.0, 1.0, 1.0, 1.0, 0.9911, 0.9911, 0.9911, 0.9961, 0.9911, 0.9911, 0.9911, 0.9961, 1.0, 1.0, 1.0, 1.0, 1.0, 1.0, 1.0, 1.0, 0.9911, 0.9911, 0.9911, 0.9961, 1.0, 1.0, 1.0, 1.0, 1.0, 1.0, 1.0, 1.0, 1.0, 1.0, 1.0, 1.0, 1.0, 1.0, 1.0, 1.0, 1.0, 1.0, 1.0, 1.0, 1.0, 1.0, 1.0, 1.0, 1.0, 1.0, 1.0, 1.0, 0.9911, 0.9911, 0.9911, 0.9961, 1.0, 1.0, 1.0, 1.0, 1.0, 1.0, 1.0, 1.0, 1.0, 1.0, 1.0, 1.0, 1.0, 1.0, 1.0, 1.0, 1.0, 1.0, 1.0, 1.0, 1.0, 1.0, 1.0, 1.0, 1.0, 1.0, 1.0, 1.0, 1.0, 1.0, 1.0, 1.0, 1.0, 1.0, 1.0, 1.0, 1.0, 1.0, 1.0, 1.0, 1.0, 1.0, 1.0, 1.0, 1.0, 1.0, 1.0, 1.0, 1.0, 1.0, 1.0, 1.0, 1.0, 1.0, 1.0, 1.0, 1.0, 1.0, 1.0, 1.0, 1.0, 1.0, 1.0, 1.0, 1.0, 1.0, 1.0, 1.0, 1.0, 1.0, 1.0, 1.0, 1.0, 1.0, 1.0, 1.0, 1.0, 1.0, 1.0, 1.0, 1.0, 1.0, 1.0, 1.0, 1.0, 1.0, 1.0, 1.0, 1.0, 1.0, 1.0, 1.0, 1.0, 1.0, 1.0, 1.0, 1.0, 1.0, 1.0, 1.0, 1.0, 1.0, 1.0, 1.0, 1.0, 1.0, 1.0, 1.0, 1.0, 1.0, 1.0, 1.0, 1.0, 1.0, 1.0, 1.0, 1.0, 1.0, 1.0, 1.0, 1.0, 1.0, 1.0, 1.0, 1.0, 1.0, 1.0, 1.0, 1.0, 1.0, 1.0, 1.0, 1.0, 1.0, 1.0, 1.0, 1.0, 1.0, 1.0, 1.0, 1.0, 1.0, 1.0, 1.0, 1.0, 1.0, 1.0, 1.0, 1.0, 1.0, 1.0, 1.0, 1.0, 1.0, 1.0, 1.0, 1.0, 1.0, 1.0, 1.0, 1.0, 1.0, 1.0, 1.0, 1.0, 1.0, 1.0, 1.0, 1.0, 1.0, 1.0, 1.0, 1.0, 1.0, 1.0, 1.0, 1.0, 1.0, 1.0, 1.0, 1.0, 1.0, 1.0, 1.0, 1.0, 1.0, 1.0, 1.0, 1.0, 1.0, 1.0, 1.0, 1.0, 1.0, 1.0, 1.0, 1.0, 1.0, 1.0, 1.0, 1.0, 1.0, 1.0, 1.0, 1.0, 1.0, 1.0, 1.0, 1.0, 1.0, 1.0, 1.0, 1.0, 1.0, 1.0, 1.0, 1.0, 1.0, 1.0, 1.0, 1.0, 1.0, 1.0, 1.0, 1.0, 1.0, 1.0, 1.0, 1.0, 1.0, 1.0, 1.0, 1.0, 1.0, 1.0, 1.0, 1.0, 1.0, 1.0, 1.0, 1.0, 1.0, 1.0, 1.0, 1.0, 1.0, 1.0, 1.0, 1.0, 1.0, 1.0, 1.0, 1.0, 1.0, 1.0, 1.0, 1.0, 1.0, 1.0, 1.0, 1.0, 1.0, 1.0, 1.0, 1.0, 1.0, 1.0, 1.0, 1.0, 1.0, 1.0, 1.0, 1.0, 1.0, 1.0, 1.0, 1.0, 1.0, 1.0, 1.0, 0.9911, 0.9911, 0.9911, 0.9961, 0.9911, 0.9911, 0.9911, 0.9961, 1.0, 1.0, 1.0, 1.0, 1.0, 1.0, 1.0, 1.0, 1.0, 1.0, 1.0, 1.0, 1.0, 1.0, 1.0, 1.0, 1.0, 1.0, 1.0, 1.0, 1.0, 1.0, 1.0, 1.0, 1.0, 1.0, 1.0, 1.0, 1.0, 1.0, 1.0, 1.0, 1.0, 1.0, 1.0, 1.0, 1.0, 1.0, 1.0, 1.0, 1.0, 1.0, 1.0, 1.0, 1.0, 1.0, 1.0, 1.0, 1.0, 1.0, 1.0, 1.0, 1.0, 1.0, 1.0, 1.0, 1.0, 1.0, 1.0, 1.0, 1.0, 1.0, 1.0, 1.0, 1.0, 1.0, 1.0, 1.0, 1.0, 1.0, 1.0, 1.0, 1.0, 1.0, 1.0, 1.0, 1.0, 1.0, 1.0, 1.0, 1.0, 1.0, 1.0, 1.0, 1.0, 1.0, 1.0, 1.0, 1.0, 1.0, 1.0, 1.0, 1.0, 1.0, 1.0, 1.0, 1.0, 1.0, 1.0, 1.0, 1.0, 1.0, 1.0, 1.0, 1.0, 1.0, 1.0, 1.0, 1.0, 1.0, 1.0, 1.0, 1.0, 1.0, 1.0, 1.0, 1.0, 1.0, 1.0, 1.0, 1.0, 1.0, 1.0, 1.0, 1.0, 1.0, 1.0, 1.0, 1.0, 1.0, 1.0, 1.0, 1.0, 1.0, 1.0, 1.0, 1.0, 1.0, 1.0, 1.0, 1.0, 1.0, 1.0, 1.0, 1.0, 1.0, 1.0, 1.0, 1.0, 1.0, 1.0, 1.0, 1.0, 1.0, 1.0, 1.0, 1.0, 1.0, 1.0, 1.0, 1.0, 1.0, 1.0, 1.0, 1.0, 1.0, 1.0, 1.0, 1.0, 1.0, 1.0, 1.0, 1.0, 1.0, 1.0, 1.0, 1.0, 1.0, 1.0, 1.0, 1.0, 1.0, 1.0, 1.0, 1.0, 1.0, 1.0, 1.0, 1.0, 1.0, 1.0, 1.0, 1.0, 1.0, 1.0, 1.0, 1.0, 1.0, 1.0, 1.0, 1.0, 1.0, 1.0, 1.0, 1.0, 1.0, 1.0, 1.0, 1.0, 1.0, 1.0, 1.0, 1.0, 1.0, 1.0, 1.0, 1.0, 1.0, 1.0, 1.0, 1.0, 1.0, 1.0, 1.0, 1.0, 1.0, 1.0, 1.0, 1.0, 1.0, 1.0, 1.0, 1.0, 1.0, 1.0, 1.0, 1.0, 1.0, 1.0, 1.0, 1.0, 1.0, 1.0, 1.0, 1.0, 1.0, 1.0, 1.0, 1.0, 1.0, 1.0, 1.0, 1.0, 1.0, 1.0, 1.0, 1.0, 1.0, 1.0, 1.0, 1.0, 1.0, 1.0, 1.0, 1.0, 1.0, 1.0, 1.0, 1.0, 1.0, 1.0, 1.0, 1.0, 1.0, 1.0, 1.0, 1.0, 1.0, 1.0, 1.0, 1.0, 1.0, 1.0, 1.0, 1.0, 1.0, 1.0, 1.0, 1.0, 1.0, 1.0, 1.0, 1.0, 1.0, 1.0, 1.0, 1.0, 1.0, 1.0, 1.0, 1.0, 1.0, 1.0, 1.0, 1.0, 1.0, 1.0, 1.0, 1.0, 1.0, 1.0, 1.0, 1.0, 1.0, 1.0, 1.0, 1.0, 1.0, 1.0, 1.0, 1.0, 1.0, 1.0, 1.0, 1.0, 1.0, 1.0, 1.0, 0.9911, 0.9911, 0.9911, 0.9961, 0.9911, 0.9911, 0.9911, 0.9961, 1.0, 1.0, 1.0, 1.0, 1.0, 1.0, 1.0, 1.0, 1.0, 1.0, 1.0, 1.0, 1.0, 1.0, 1.0, 1.0, 1.0, 1.0, 1.0, 1.0, 1.0, 1.0, 1.0, 1.0, 1.0, 1.0, 1.0, 1.0, 0.9911, 0.9911, 0.9911, 0.9961, 0.9911, 0.9911, 0.9911, 0.9961, 1.0, 1.0, 1.0, 1.0, 1.0, 1.0, 1.0, 1.0, 1.0, 1.0, 1.0, 1.0, 1.0, 1.0, 1.0, 1.0, 1.0, 1.0, 1.0, 1.0, 1.0, 1.0, 1.0, 1.0, 1.0, 1.0, 1.0, 1.0, 1.0, 1.0, 1.0, 1.0, 1.0, 1.0, 1.0, 1.0, 1.0, 1.0, 1.0, 1.0, 1.0, 1.0, 1.0, 1.0, 1.0, 1.0, 1.0, 1.0, 1.0, 1.0, 1.0, 1.0, 1.0, 1.0, 1.0, 1.0, 1.0, 1.0, 1.0, 1.0, 1.0, 1.0, 1.0, 1.0, 1.0, 1.0, 1.0, 1.0, 1.0, 1.0, 1.0, 1.0, 1.0, 1.0, 1.0, 1.0, 1.0, 1.0, 1.0, 1.0, 1.0, 1.0, 1.0, 1.0, 1.0, 1.0, 1.0, 1.0, 1.0, 1.0, 1.0, 1.0, 1.0, 1.0, 1.0, 1.0, 1.0, 1.0, 1.0, 1.0, 1.0, 1.0, 1.0, 1.0, 1.0, 1.0, 1.0, 1.0, 1.0, 1.0, 1.0, 1.0, 1.0, 1.0, 1.0, 1.0, 1.0, 1.0, 1.0, 1.0, 1.0, 1.0, 1.0, 1.0, 1.0, 1.0, 1.0, 1.0, 1.0, 1.0, 1.0, 1.0, 1.0, 1.0, 1.0, 1.0, 1.0, 1.0, 1.0, 1.0, 1.0, 1.0, 1.0, 1.0, 1.0, 1.0, 1.0, 1.0, 1.0, 1.0, 1.0, 1.0, 1.0, 1.0, 1.0, 1.0, 1.0, 1.0, 1.0, 1.0, 1.0, 1.0, 1.0, 1.0, 1.0, 1.0, 1.0, 1.0, 1.0, 1.0, 1.0, 1.0, 1.0, 1.0, 1.0, 1.0, 1.0, 1.0, 1.0, 1.0, 1.0, 1.0, 1.0, 1.0, 1.0, 1.0, 1.0, 1.0, 1.0, 1.0, 1.0, 1.0, 1.0, 1.0, 1.0, 1.0, 1.0, 1.0, 1.0, 1.0, 1.0, 1.0, 1.0, 1.0, 1.0, 1.0, 1.0, 1.0, 1.0, 1.0, 1.0, 1.0, 1.0, 1.0, 1.0, 1.0, 1.0, 1.0, 1.0, 1.0, 1.0, 1.0, 1.0, 1.0, 1.0, 1.0, 1.0, 1.0, 1.0, 1.0, 1.0, 1.0, 1.0, 1.0, 1.0, 1.0, 1.0, 1.0, 1.0, 1.0, 1.0, 1.0, 1.0, 1.0, 1.0, 1.0, 1.0, 1.0, 1.0, 1.0, 1.0, 1.0, 1.0, 1.0, 1.0, 1.0, 1.0, 1.0, 1.0, 1.0, 1.0, 1.0, 1.0, 1.0, 1.0, 1.0, 1.0, 1.0, 1.0, 1.0, 1.0, 1.0, 1.0, 1.0, 1.0, 1.0, 1.0, 1.0, 1.0, 1.0, 1.0, 1.0, 1.0, 1.0, 1.0, 1.0, 1.0, 1.0, 1.0, 1.0, 1.0, 1.0, 1.0, 1.0, 1.0, 1.0, 1.0, 1.0, 1.0, 1.0, 1.0, 1.0, 1.0, 1.0, 1.0, 1.0, 1.0, 1.0, 1.0, 1.0, 1.0, 1.0, 1.0, 1.0, 1.0, 1.0, 1.0, 1.0, 1.0, 1.0, 1.0, 1.0, 1.0, 1.0, 1.0, 1.0, 1.0, 1.0, 1.0, 1.0, 1.0, 1.0, 1.0, 1.0, 1.0, 1.0, 1.0, 1.0, 1.0, 1.0, 1.0, 1.0, 1.0, 1.0, 1.0, 1.0, 1.0, 1.0, 1.0, 1.0, 1.0, 1.0, 1.0, 1.0, 1.0, 1.0, 1.0, 1.0, 1.0, 1.0, 1.0, 1.0, 1.0, 1.0, 1.0, 1.0, 1.0, 1.0, 1.0, 1.0, 1.0, 1.0, 1.0, 1.0, 1.0, 1.0, 1.0, 1.0, 1.0, 1.0, 1.0, 1.0, 1.0, 1.0, 1.0, 1.0, 1.0, 1.0, 1.0, 1.0, 1.0, 1.0, 1.0, 1.0, 1.0, 1.0, 1.0, 1.0, 1.0, 1.0, 1.0, 1.0, 1.0, 1.0, 1.0, 1.0, 1.0, 1.0, 1.0, 1.0, 1.0, 1.0, 1.0, 1.0, 1.0, 1.0, 1.0, 1.0, 1.0, 1.0, 1.0, 1.0, 1.0, 1.0, 1.0, 1.0, 1.0, 1.0, 1.0, 1.0, 1.0, 1.0, 1.0, 1.0, 1.0, 1.0, 0.9911, 0.9911, 0.9911, 0.9961, 0.9911, 0.9911, 0.9911, 0.9961, 1.0, 1.0, 1.0, 1.0, 1.0, 1.0, 1.0, 1.0, 1.0, 1.0, 1.0, 1.0, 1.0, 1.0, 1.0, 1.0, 1.0, 1.0, 1.0, 1.0, 1.0, 1.0, 1.0, 1.0, 1.0, 1.0, 1.0, 1.0, 1.0, 1.0, 1.0, 1.0, 1.0, 1.0, 1.0, 1.0, 1.0, 1.0, 1.0, 1.0, 1.0, 1.0, 1.0, 1.0, 0.9911, 0.9911, 0.9911, 0.9961, 0.9911, 0.9911, 0.9911, 0.9961, 1.0, 1.0, 1.0, 1.0, 1.0, 1.0, 1.0, 1.0, 1.0, 1.0, 1.0, 1.0, 1.0, 1.0, 1.0, 1.0, 1.0, 1.0, 1.0, 1.0, 1.0, 1.0, 1.0, 1.0, 1.0, 1.0, 1.0, 1.0, 1.0, 1.0, 1.0, 1.0, 1.0, 1.0, 1.0, 1.0, 1.0, 1.0, 1.0, 1.0, 1.0, 1.0, 1.0, 1.0, 1.0, 1.0, 1.0, 1.0, 1.0, 1.0, 1.0, 1.0, 1.0, 1.0, 1.0, 1.0, 1.0, 1.0, 1.0, 1.0, 1.0, 1.0, 1.0, 1.0, 1.0, 1.0, 1.0, 1.0, 1.0, 1.0, 1.0, 1.0, 1.0, 1.0, 1.0, 1.0, 1.0, 1.0, 1.0, 1.0, 1.0, 1.0, 1.0, 1.0, 1.0, 1.0, 1.0, 1.0, 1.0, 1.0, 1.0, 1.0, 1.0, 1.0, 1.0, 1.0, 1.0, 1.0, 1.0, 1.0, 1.0, 1.0, 1.0, 1.0, 1.0, 1.0, 1.0, 1.0, 1.0, 1.0, 1.0, 1.0, 1.0, 1.0, 1.0, 1.0, 1.0, 1.0, 1.0, 1.0, 1.0, 1.0, 1.0, 1.0, 1.0, 1.0, 1.0, 1.0, 1.0, 1.0, 1.0, 1.0, 1.0, 1.0, 1.0, 1.0, 1.0, 1.0, 1.0, 1.0, 1.0, 1.0, 1.0, 1.0, 1.0, 1.0, 1.0, 1.0, 1.0, 1.0, 1.0, 1.0, 1.0, 1.0, 1.0, 1.0, 1.0, 1.0, 1.0, 1.0, 1.0, 1.0, 1.0, 1.0, 1.0, 1.0, 1.0, 1.0, 1.0, 1.0, 1.0, 1.0, 1.0, 1.0, 1.0, 1.0, 1.0, 1.0, 1.0, 1.0, 1.0, 1.0, 1.0, 1.0, 1.0, 1.0, 1.0, 1.0, 1.0, 1.0, 1.0, 1.0, 1.0, 1.0, 1.0, 1.0, 1.0, 1.0, 1.0, 1.0, 1.0, 1.0, 1.0, 1.0, 1.0, 1.0, 1.0, 1.0, 1.0, 1.0, 1.0, 1.0, 1.0, 1.0, 1.0, 1.0, 1.0, 1.0, 1.0, 1.0, 1.0, 1.0, 1.0, 1.0, 1.0, 1.0, 1.0, 1.0, 1.0, 1.0, 1.0, 1.0, 1.0, 1.0, 1.0, 1.0, 1.0, 1.0, 1.0, 1.0, 1.0, 1.0, 1.0, 1.0, 1.0, 1.0, 1.0, 1.0, 1.0, 1.0, 1.0, 1.0, 1.0, 1.0, 1.0, 1.0, 1.0, 1.0, 1.0, 1.0, 1.0, 1.0, 1.0, 1.0, 1.0, 1.0, 1.0, 1.0, 1.0, 1.0, 1.0, 1.0, 1.0, 1.0, 1.0, 1.0, 1.0, 1.0, 1.0, 1.0, 1.0, 1.0, 1.0, 1.0, 1.0, 1.0, 1.0, 1.0, 1.0, 1.0, 1.0, 1.0, 1.0, 1.0, 1.0, 1.0, 1.0, 1.0, 1.0, 1.0, 1.0, 1.0, 1.0, 1.0, 1.0, 1.0, 1.0, 1.0, 1.0, 1.0, 1.0, 1.0, 1.0, 1.0, 1.0, 1.0, 1.0, 1.0, 1.0, 1.0, 1.0, 1.0, 1.0, 1.0, 1.0, 1.0, 1.0, 1.0, 1.0, 1.0, 1.0, 1.0, 1.0, 1.0, 1.0, 1.0, 1.0, 1.0, 1.0, 1.0, 1.0, 1.0, 1.0, 1.0, 1.0, 1.0, 1.0, 1.0, 1.0, 1.0, 1.0, 1.0, 1.0, 1.0, 1.0, 1.0, 1.0, 1.0, 1.0, 1.0, 1.0, 1.0, 1.0, 1.0, 1.0, 1.0, 1.0, 1.0, 1.0, 1.0, 1.0, 1.0, 1.0, 1.0, 1.0, 1.0, 1.0, 1.0, 1.0, 1.0, 1.0, 1.0, 1.0, 1.0, 1.0, 1.0, 1.0, 1.0, 1.0, 1.0, 1.0, 1.0, 1.0, 1.0, 1.0, 1.0, 1.0, 1.0, 1.0, 1.0, 1.0, 1.0, 1.0, 1.0, 1.0, 1.0, 1.0, 1.0, 1.0, 1.0, 1.0, 1.0, 1.0, 1.0, 1.0, 1.0, 1.0, 1.0, 1.0, 1.0, 1.0, 1.0, 1.0, 1.0, 1.0, 1.0, 1.0, 1.0, 1.0, 1.0, 1.0, 1.0, 1.0, 1.0, 1.0, 1.0, 1.0, 1.0, 1.0, 1.0, 1.0, 1.0, 1.0, 1.0, 1.0, 1.0, 1.0, 1.0, 1.0, 1.0, 1.0, 1.0, 1.0, 1.0, 1.0, 1.0, 1.0, 1.0, 1.0, 1.0, 1.0, 1.0, 1.0, 1.0, 1.0, 1.0, 1.0, 1.0, 1.0, 1.0, 1.0, 1.0, 1.0, 1.0, 1.0, 1.0, 1.0, 1.0, 1.0, 1.0, 1.0, 1.0, 1.0, 1.0, 1.0, 1.0, 1.0, 1.0, 1.0, 1.0, 1.0, 1.0, 1.0, 1.0, 1.0, 1.0, 1.0, 1.0, 1.0, 1.0, 1.0, 1.0, 1.0, 1.0, 1.0, 1.0, 1.0, 1.0, 1.0, 1.0, 1.0, 1.0, 1.0, 1.0, 1.0, 1.0, 1.0, 1.0, 1.0, 1.0, 1.0, 1.0, 1.0, 1.0, 0.9911, 0.9911, 0.9911, 0.9961, 1.0, 1.0, 1.0, 1.0, 1.0, 1.0, 1.0, 1.0, 1.0, 1.0, 1.0, 1.0, 1.0, 1.0, 1.0, 1.0, 1.0, 1.0, 1.0, 1.0, 1.0, 1.0, 1.0, 1.0, 1.0, 1.0, 1.0, 1.0, 0.9911, 0.9911, 0.9911, 0.9961, 1.0, 1.0, 1.0, 1.0, 1.0, 1.0, 1.0, 1.0, 0.9911, 0.9911, 0.9911, 0.9961, 1.0, 1.0, 1.0, 1.0, 1.0, 1.0, 1.0, 1.0, 1.0, 1.0, 1.0, 1.0, 0.9911, 0.9911, 0.9911, 0.9961, 1.0, 1.0, 1.0, 1.0, 1.0, 1.0, 1.0, 1.0, 1.0, 1.0, 1.0, 1.0, 1.0, 1.0, 1.0, 1.0, 1.0, 1.0, 1.0, 1.0, 1.0, 1.0, 1.0, 1.0, 1.0, 1.0, 1.0, 1.0, 0.9911, 0.9911, 0.9911, 0.9961, 0.9911, 0.9911, 0.9911, 0.9961, 1.0, 1.0, 1.0, 1.0, 1.0, 1.0, 1.0, 1.0, 0.9911, 0.9911, 0.9911, 0.9961, 1.0, 1.0, 1.0, 1.0, 1.0, 1.0, 1.0, 1.0, 1.0, 1.0, 1.0, 1.0, 1.0, 1.0, 1.0, 1.0, 1.0, 1.0, 1.0, 1.0, 1.0, 1.0, 1.0, 1.0, 1.0, 1.0, 1.0, 1.0, 1.0, 1.0, 1.0, 1.0, 1.0, 1.0, 1.0, 1.0, 1.0, 1.0, 1.0, 1.0, 1.0, 1.0, 1.0, 1.0, 1.0, 1.0, 1.0, 1.0, 1.0, 1.0, 1.0, 1.0, 1.0, 1.0, 1.0, 1.0, 1.0, 1.0, 1.0, 1.0, 1.0, 1.0, 1.0, 1.0, 1.0, 1.0, 1.0, 1.0, 1.0, 1.0, 1.0, 1.0, 1.0, 1.0, 1.0, 1.0, 1.0, 1.0, 1.0, 1.0, 1.0, 1.0, 1.0, 1.0, 1.0, 1.0, 1.0, 1.0, 1.0, 1.0, 1.0, 1.0, 1.0, 1.0, 1.0, 1.0, 1.0, 1.0, 1.0, 1.0, 1.0, 1.0, 1.0, 1.0, 1.0, 1.0, 1.0, 1.0, 1.0, 1.0, 1.0, 1.0, 1.0, 1.0, 1.0, 1.0, 1.0, 1.0, 1.0, 1.0, 1.0, 1.0, 1.0, 1.0, 1.0, 1.0, 1.0, 1.0, 1.0, 1.0, 1.0, 1.0, 1.0, 1.0, 1.0, 1.0, 1.0, 1.0, 1.0, 1.0, 1.0, 1.0, 1.0, 1.0, 1.0, 1.0, 1.0, 1.0, 1.0, 1.0, 1.0, 1.0, 1.0, 1.0, 1.0, 1.0, 1.0, 1.0, 1.0, 1.0, 1.0, 1.0, 1.0, 1.0, 1.0, 1.0, 1.0, 1.0, 1.0, 1.0, 1.0, 1.0, 1.0, 1.0, 1.0, 1.0, 1.0, 1.0, 1.0, 1.0, 0.9911, 0.9911, 0.9911, 0.9961, 0.9911, 0.9911, 0.9911, 0.9961, 0.9911, 0.9911, 0.9911, 0.9961, 0.9911, 0.9911, 0.9911, 0.9961, 0.9911, 0.9911, 0.9911, 0.9961, 0.9911, 0.9911, 0.9911, 0.9961, 1.0, 1.0, 1.0, 1.0, 1.0, 1.0, 1.0, 1.0, 0.9911, 0.9911, 0.9911, 0.9961, 1.0, 1.0, 1.0, 1.0, 1.0, 1.0, 1.0, 1.0, 1.0, 1.0, 1.0, 1.0, 0.9911, 0.9911, 0.9911, 0.9961, 0.9911, 0.9911, 0.9911, 0.9961, 1.0, 1.0, 1.0, 1.0, 1.0, 1.0, 1.0, 1.0, 1.0, 1.0, 1.0, 1.0, 0.9911, 0.9911, 0.9911, 0.9961, 1.0, 1.0, 1.0, 1.0, 1.0, 1.0, 1.0, 1.0, 1.0, 1.0, 1.0, 1.0, 1.0, 1.0, 1.0, 1.0, 1.0, 1.0, 1.0, 1.0, 0.9911, 0.9911, 0.9911, 0.9961, 1.0, 1.0, 1.0, 1.0, 1.0, 1.0, 1.0, 1.0, 0.9911, 0.9911, 0.9911, 0.9961, 0.9911, 0.9911, 0.9911, 0.9961, 1.0, 1.0, 1.0, 1.0, 1.0, 1.0, 1.0, 1.0, 1.0, 1.0, 1.0, 1.0, 0.9911, 0.9911, 0.9911, 0.9961, 1.0, 1.0, 1.0, 1.0, 1.0, 1.0, 1.0, 1.0, 0.9911, 0.9911, 0.9911, 0.9961, 0.9911, 0.9911, 0.9911, 0.9961, 1.0, 1.0, 1.0, 1.0, 1.0, 1.0, 1.0, 1.0, 0.9911, 0.9911, 0.9911, 0.9961, 1.0, 1.0, 1.0, 1.0, 1.0, 1.0, 1.0, 1.0, 1.0, 1.0, 1.0, 1.0, 1.0, 1.0, 1.0, 1.0, 1.0, 1.0, 1.0, 1.0, 1.0, 1.0, 1.0, 1.0, 1.0, 1.0, 1.0, 1.0, 1.0, 1.0, 1.0, 1.0, 1.0, 1.0, 1.0, 1.0, 0.9911, 0.9911, 0.9911, 0.9961, 1.0, 1.0, 1.0, 1.0, 1.0, 1.0, 1.0, 1.0, 1.0, 1.0, 1.0, 1.0, 0.9911, 0.9911, 0.9911, 0.9961, 0.9911, 0.9911, 0.9911, 0.9961, 1.0, 1.0, 1.0, 1.0, 1.0, 1.0, 1.0, 1.0, 1.0, 1.0, 1.0, 1.0, 1.0, 1.0, 1.0, 1.0, 1.0, 1.0, 1.0, 1.0, 1.0, 1.0, 1.0, 1.0, 1.0, 1.0, 1.0, 1.0, 1.0, 1.0, 1.0, 1.0, 1.0, 1.0, 1.0, 1.0, 1.0, 1.0, 1.0, 1.0, 1.0, 1.0, 1.0, 1.0, 1.0, 1.0, 1.0, 1.0, 1.0, 1.0, 1.0, 1.0, 1.0, 1.0, 1.0, 1.0, 1.0, 1.0, 1.0, 1.0, 1.0, 1.0, 1.0, 1.0, 1.0, 1.0, 1.0, 1.0, 1.0, 1.0, 1.0, 1.0, 0.9911, 0.9911, 0.9911, 0.9961, 0.9911, 0.9911, 0.9911, 0.9961, 0.9911, 0.9911, 0.9911, 0.9961, 0.9911, 0.9911, 0.9911, 0.9961, 0.9911, 0.9911, 0.9911, 0.9961, 0.9911, 0.9911, 0.9911, 0.9961, 1.0, 1.0, 1.0, 1.0, 1.0, 1.0, 1.0, 1.0, 0.9911, 0.9911, 0.9911, 0.9961, 0.9911, 0.9911, 0.9911, 0.9961, 0.9911, 0.9911, 0.9911, 0.9961, 0.9911, 0.9911, 0.9911, 0.9961, 0.9911, 0.9911, 0.9911, 0.9961, 0.9911, 0.9911, 0.9911, 0.9961, 0.9911, 0.9911, 0.9911, 0.9961, 0.9911, 0.9911, 0.9911, 0.9961, 1.0, 1.0, 1.0, 1.0, 1.0, 1.0, 1.0, 1.0, 1.0, 1.0, 1.0, 1.0, 1.0, 1.0, 1.0, 1.0, 1.0, 1.0, 1.0, 1.0, 1.0, 1.0, 1.0, 1.0, 1.0, 1.0, 1.0, 1.0, 1.0, 1.0, 1.0, 1.0, 1.0, 1.0, 1.0, 1.0, 1.0, 1.0, 1.0, 1.0, 1.0, 1.0, 1.0, 1.0, 1.0, 1.0, 1.0, 1.0, 1.0, 1.0, 1.0, 1.0, 1.0, 1.0, 1.0, 1.0, 1.0, 1.0, 1.0, 1.0, 0.9911, 0.9911, 0.9911, 0.9961, 0.9911, 0.9911, 0.9911, 0.9961, 1.0, 1.0, 1.0, 1.0, 0.9911, 0.9911, 0.9911, 0.9961, 0.9911, 0.9911, 0.9911, 0.9961, 0.9911, 0.9911, 0.9911, 0.9961, 0.9911, 0.9911, 0.9911, 0.9961, 0.9911, 0.9911, 0.9911, 0.9961, 1.0, 1.0, 1.0, 1.0, 1.0, 1.0, 1.0, 1.0, 0.9911, 0.9911, 0.9911, 0.9961, 1.0, 1.0, 1.0, 1.0, 1.0, 1.0, 1.0, 1.0, 1.0, 1.0, 1.0, 1.0, 1.0, 1.0, 1.0, 1.0, 1.0, 1.0, 1.0, 1.0, 1.0, 1.0, 1.0, 1.0, 1.0, 1.0, 1.0, 1.0, 1.0, 1.0, 1.0, 1.0, 1.0, 1.0, 1.0, 1.0, 1.0, 1.0, 1.0, 1.0, 1.0, 1.0, 1.0, 1.0, 1.0, 1.0, 1.0, 1.0, 1.0, 1.0, 1.0, 1.0, 1.0, 1.0, 1.0, 1.0, 0.9911, 0.9911, 0.9911, 0.9961, 0.9911, 0.9911, 0.9911, 0.9961, 0.9911, 0.9911, 0.9911, 0.9961, 0.9911, 0.9911, 0.9911, 0.9961, 0.9911, 0.9911, 0.9911, 0.9961, 0.9911, 0.9911, 0.9911, 0.9961, 0.9911, 0.9911, 0.9911, 0.9961, 0.9911, 0.9911, 0.9911, 0.9961, 1.0, 1.0, 1.0, 1.0, 1.0, 1.0, 1.0, 1.0, 0.9911, 0.9911, 0.9911, 0.9961, 0.9911, 0.9911, 0.9911, 0.9961, 0.9911, 0.9911, 0.9911, 0.9961, 1.0, 1.0, 1.0, 1.0, 1.0, 1.0, 1.0, 1.0, 1.0, 1.0, 1.0, 1.0, 1.0, 1.0, 1.0, 1.0, 1.0, 1.0, 1.0, 1.0, 1.0, 1.0, 1.0, 1.0, 1.0, 1.0, 1.0, 1.0, 1.0, 1.0, 1.0, 1.0, 1.0, 1.0, 1.0, 1.0, 0.9911, 0.9911, 0.9911, 0.9961, 0.9911, 0.9911, 0.9911, 0.9961, 1.0, 1.0, 1.0, 1.0, 1.0, 1.0, 1.0, 1.0, 1.0, 1.0, 1.0, 1.0, 1.0, 1.0, 1.0, 1.0, 1.0, 1.0, 1.0, 1.0, 1.0, 1.0, 1.0, 1.0, 1.0, 1.0, 1.0, 1.0, 1.0, 1.0, 1.0, 1.0, 1.0, 1.0, 1.0, 1.0, 1.0, 1.0, 1.0, 1.0, 1.0, 1.0, 1.0, 1.0, 1.0, 1.0, 1.0, 1.0, 1.0, 1.0, 1.0, 1.0, 0.9911, 0.9911, 0.9911, 0.9961, 0.9911, 0.9911, 0.9911, 0.9961, 0.9911, 0.9911, 0.9911, 0.9961, 0.9911, 0.9911, 0.9911, 0.9961, 0.9911, 0.9911, 0.9911, 0.9961, 0.9911, 0.9911, 0.9911, 0.9961, 0.9911, 0.9911, 0.9911, 0.9961, 0.9911, 0.9911, 0.9911, 0.9961, 0.9911, 0.9911, 0.9911, 0.9961, 1.0, 1.0, 1.0, 1.0, 1.0, 1.0, 1.0, 1.0, 1.0, 1.0, 1.0, 1.0, 1.0, 1.0, 1.0, 1.0, 1.0, 1.0, 1.0, 1.0, 1.0, 1.0, 1.0, 1.0, 1.0, 1.0, 1.0, 1.0, 1.0, 1.0, 1.0, 1.0, 1.0, 1.0, 1.0, 1.0, 1.0, 1.0, 1.0, 1.0, 1.0, 1.0, 1.0, 1.0, 1.0, 1.0, 1.0, 1.0, 1.0, 1.0, 1.0, 1.0, 1.0, 1.0, 1.0, 1.0, 1.0, 1.0, 1.0, 1.0, 1.0, 1.0, 1.0, 1.0, 1.0, 1.0, 1.0, 1.0, 1.0, 1.0, 1.0, 1.0, 1.0, 1.0, 1.0, 1.0, 1.0, 1.0, 1.0, 1.0])
me_cube.materials.append(mat_dress)
me_cube.materials.append(mat_skin)
me_cube.materials.append(mat_shoes)
me_cube.materials.append(mat_hair)
me_cube.materials.append(mat_mesh)
me_cube.materials.append(mat_dresstrim)
me_cube.materials.append(mat_whitetrim)
me_cube.materials.append(mat_belt)
me_cube.use_remesh_preserve_volume = False
me_cube.use_remesh_preserve_attributes = False
me_cube.use_mirror_vertex_groups = False
me_cube.use_paint_bone_selection = False
me_cube.use_paint_mask = True
me_cube.update()
arm_armature = bpy.data.armatures.new('Armature')  # bones are not reproduced

# ---- objects
ob_armlow = bpy.data.objects.new('ArmLow', arm_armature)
ob_humanlow = bpy.data.objects.new('HumanLow', me_cube)
ob_camera = bpy.data.objects.new('Camera', cam_camera_001)
ob_lamp = bpy.data.objects.new('Lamp', light_lamp_001)

# ---- transforms, parenting, visibility, modifiers, constraints
ob_armlow.location = (0.0, -0.09038, 1.008)
ob_armlow.lock_rotations_4d = False
ob_armlow.empty_display_type = 'ARROWS'
ob_armlow.hide_viewport = True
ob_armlow.show_in_front = True
ob_armlow.lineart.crease_threshold = 0.0
ob_humanlow.location = (0.0, 0.0, 0.0)
ob_humanlow.lock_rotations_4d = False
ob_humanlow.empty_display_type = 'ARROWS'
ob_humanlow.lineart.crease_threshold = 0.0
_vg = ob_humanlow.vertex_groups.new(name='Hand.Left')
_vg.add([36, 37, 38, 41, 42, 43, 44, 45, 46], 1.0, 'REPLACE')
_vg = ob_humanlow.vertex_groups.new(name='Hand.Right')
_vg.add([68, 69, 70, 71, 72, 73, 78, 79, 80], 1.0, 'REPLACE')
_vg = ob_humanlow.vertex_groups.new(name='Forearm.Right')
_vg.add([71, 78, 79, 80, 81, 82, 84, 86], 1.0, 'REPLACE')
_vg = ob_humanlow.vertex_groups.new(name='Forearm.Left')
_vg.add([30, 32, 34, 35, 36, 37, 38, 43], 1.0, 'REPLACE')
_vg = ob_humanlow.vertex_groups.new(name='Head')
_vg.add([47, 48, 49, 50, 51, 52, 53, 54, 55, 56, 57, 58, 59, 60, 61, 62, 63, 64, 65, 66, 67, 127, 128, 129, 130, 131, 132, 133, 134, 135, 136, 143, 144, 145, 146, 147, 148], 1.0, 'REPLACE')
_vg = ob_humanlow.vertex_groups.new(name='Upperarm.Right')
for _i, _w in zip([74, 75, 84, 85, 86, 87, 92, 93, 125, 150, 158, 160, 164, 189, 190, 191, 192, 193, 194, 195, 196, 197, 198, 199, 200, 220], [1.0, 1.0, 1.0, 1.0, 1.0, 1.0, 1.0, 1.0, 0.5, 0.3036, 0.806, 0.7928, 0.2466, 0.8571, 0.7143, 0.5714, 0.4286, 0.2857, 0.1429, 0.8571, 0.7143, 0.5714, 0.4286, 0.2857, 0.1429, 0.2192]): _vg.add([_i], _w, 'REPLACE')
_vg = ob_humanlow.vertex_groups.new(name='Upperarm.Left')
for _i, _w in zip([25, 26, 29, 30, 31, 32, 39, 40, 126, 137, 138, 149, 152, 161, 162, 165, 166, 167, 168, 169, 170, 171, 172, 173, 174, 175, 176, 222], [1.0, 1.0, 1.0, 1.0, 1.0, 1.0, 1.0, 1.0, 0.5, 1.0, 0.5, 0.2467, 0.806, 0.3036, 0.7928, 0.1429, 0.2857, 0.4286, 0.5714, 0.7143, 0.8571, 0.1429, 0.2857, 0.4286, 0.5714, 0.7143, 0.8571, 0.2192]): _vg.add([_i], _w, 'REPLACE')
_vg = ob_humanlow.vertex_groups.new(name='Back')
_vg.add([23, 24, 25, 26, 27, 28, 33, 76, 77, 83, 88, 89, 90, 91, 92, 93, 94, 95, 96, 97, 125, 126, 137, 138, 149, 150, 151, 152, 153, 154, 155, 156, 157, 158, 159, 160, 161, 162, 163, 164, 165, 166, 167, 168, 169, 170, 171, 172, 173, 174, 175, 176, 177, 178, 179, 180, 181, 182, 183, 184, 185, 186, 187, 188, 189, 190, 191, 192, 193, 194, 195, 196, 197, 198, 199, 200, 219, 220, 221, 222], 1.0, 'REPLACE')
_vg = ob_humanlow.vertex_groups.new(name='Hip')
for _i, _w in zip([20, 21, 23, 24, 94, 95, 96, 97, 99, 100, 101, 102, 103, 104, 165, 166, 167, 168, 169, 170, 171, 172, 173, 174, 175, 176, 177, 178, 179, 180, 181, 182, 183, 184, 185, 186, 187, 188, 189, 190, 191, 192, 193, 194, 195, 196, 197, 198, 199, 200], [1.0, 1.0, 1.0, 1.0, 1.0, 1.0, 1.0, 1.0, 0.0, 0.0, 1.0, 1.0, 1.0, 1.0, 0.8571, 0.7143, 0.5714, 0.4286, 0.2857, 0.1429, 0.8571, 0.7143, 0.5714, 0.4286, 0.2857, 0.1429, 0.1429, 0.2857, 0.4286, 0.5714, 0.7143, 0.8571, 0.1429, 0.2857, 0.4286, 0.5714, 0.7143, 0.8571, 0.1429, 0.2857, 0.4286, 0.5714, 0.7143, 0.8571, 0.1429, 0.2857, 0.4286, 0.5714, 0.7143, 0.8571]): _vg.add([_i], _w, 'REPLACE')
_vg = ob_humanlow.vertex_groups.new(name='Thigh.Right')
for _i, _w in zip([98, 99, 100, 107, 108, 121, 122, 123, 124, 139, 140, 141, 142], [1.0, 1.0, 1.0, 1.0, 1.0, 1.0, 1.0, 1.0, 1.0, 1.0, 1.0, 0.5, 0.5]): _vg.add([_i], _w, 'REPLACE')
_vg = ob_humanlow.vertex_groups.new(name='Thigh.Left')
for _i, _w in zip([0, 1, 2, 3, 16, 17, 22, 99, 100, 139, 140, 141, 142], [1.0, 1.0, 1.0, 1.0, 1.0, 1.0, 1.0, 1.0, 1.0, 0.5, 0.5, 1.0, 1.0]): _vg.add([_i], _w, 'REPLACE')
_vg = ob_humanlow.vertex_groups.new(name='Shin.Left')
for _i, _w in zip([0, 3, 4, 5, 6, 7, 16, 17, 18, 19, 99, 100, 141, 142, 209, 210, 211, 212, 213, 214, 215, 216, 218], [1.0, 1.0, 1.0, 1.0, 1.0, 1.0, 1.0, 1.0, 1.0, 1.0, 0.0, 0.0, 0.0, 0.0, 0.8, 0.6, 0.4, 0.2, 0.8, 0.6, 0.4, 0.2, 0.3004]): _vg.add([_i], _w, 'REPLACE')
_vg = ob_humanlow.vertex_groups.new(name='Shin.Right')
for _i, _w in zip([99, 105, 106, 107, 108, 117, 118, 119, 120, 121, 124, 140, 201, 202, 203, 204, 205, 206, 207, 208, 217], [0.0, 1.0, 1.0, 1.0, 1.0, 1.0, 1.0, 1.0, 1.0, 1.0, 1.0, 0.0, 0.2, 0.4, 0.6, 0.8, 0.2, 0.4, 0.6, 0.8, 0.3004]): _vg.add([_i], _w, 'REPLACE')
_vg = ob_humanlow.vertex_groups.new(name='Foot.Right')
_vg.add([109, 110, 111, 112, 113, 114, 115, 116, 117, 118, 119, 120, 201, 202, 203, 204, 205, 206, 207, 208, 217], 1.0, 'REPLACE')
_vg = ob_humanlow.vertex_groups.new(name='Shoulder.Left')
for _i, _w in zip([27, 28, 151, 152, 153, 156], [1.0, 1.0, 0.9186, 0.1165, 0.09531, 0.1001]): _vg.add([_i], _w, 'REPLACE')
_vg = ob_humanlow.vertex_groups.new(name='Shoulder.Right')
for _i, _w in zip([88, 89, 154, 155, 157, 158], [1.0, 1.0, 0.1001, 0.09531, 0.9186, 0.1165]): _vg.add([_i], _w, 'REPLACE')
_vg = ob_humanlow.vertex_groups.new(name='Foot.Left')
_vg.add([4, 5, 6, 7, 8, 9, 10, 11, 12, 13, 14, 15, 209, 210, 211, 212, 213, 214, 215, 216, 218], 1.0, 'REPLACE')
_vg = ob_humanlow.vertex_groups.new(name='Hip.Right')
_vg.add([98, 103, 104], 1.0, 'REPLACE')
_vg = ob_humanlow.vertex_groups.new(name='Hip.Left')
_vg.add([20, 21, 22], 1.0, 'REPLACE')
_m = ob_humanlow.modifiers.new('EdgeSplit', 'EDGE_SPLIT')
_m.use_edge_angle = False
_m = ob_humanlow.modifiers.new('Armature', 'ARMATURE')
_m.object = ob_armlow
ob_camera.location = (5.0, -5.0, 5.0)
ob_camera.rotation_euler = (1.047, 0.0, 0.7854)
ob_camera.lock_rotations_4d = False
ob_camera.empty_display_type = 'ARROWS'
ob_camera.lineart.crease_threshold = 0.0
ob_lamp.location = (-0.6675, 4.504, 2.414)
ob_lamp.rotation_euler = (0.4847, 0.4381, -0.2138)
ob_lamp.lock_rotations_4d = False
ob_lamp.empty_display_type = 'ARROWS'
ob_lamp.lineart.crease_threshold = 0.0

# ---- collection membership
col_collection_1.objects.link(ob_armlow)
col_collection_1.objects.link(ob_humanlow)
col_collection_1.objects.link(ob_camera)
col_collection_1.objects.link(ob_lamp)

# ---- scene / render settings (as saved in the file)
scene.camera = ob_camera
scene.frame_start = 0; scene.frame_end = 100; scene.frame_set(59)
scene.render.engine = 'BLENDER_EEVEE_NEXT'
scene.render.image_settings.color_mode = 'RGB'
scene.render.image_settings.compression = 90
scene.render.resolution_x = 512
scene.render.resolution_y = 512
scene.render.resolution_percentage = 50
scene.render.pixel_aspect_x = 100.0
scene.render.pixel_aspect_y = 100.0
scene.render.fps = 25
scene.render.dither_intensity = 0.0
scene.render.use_compositing = False
scene.render.use_sequencer = False
scene.render.bake_margin = 2
scene.render.bake_bias = 0.0
scene.render.use_stamp_time = False
scene.render.use_stamp_date = False
scene.render.use_stamp_frame = False
scene.render.use_stamp_camera = False
scene.render.use_stamp_scene = False
scene.render.use_stamp_filename = False
scene.render.use_stamp_render_time = False
scene.render.stamp_font_size = 0
scene.cycles.use_denoising = False
scene.cycles.samples = 10
scene.cycles.sampling_pattern = 'TABULATED_SOBOL'
scene.cycles.light_sampling_threshold = 0.0
scene.cycles.use_adaptive_sampling = False
scene.cycles.use_light_tree = False
scene.cycles.blur_glossy = 0.0
scene.cycles.volume_bounces = 1
scene.cycles.pixel_filter_type = 'GAUSSIAN'
scene.cycles.sample_clamp_indirect = 0.0
scene.view_settings.view_transform = 'Raw'
bpy.context.view_layer.update()

